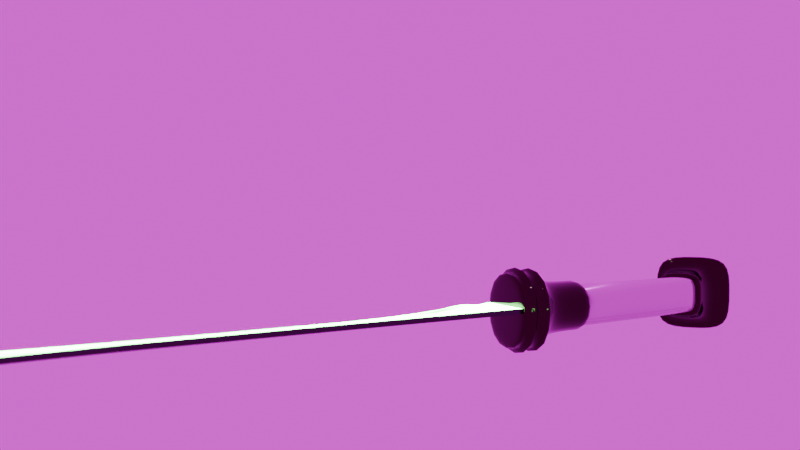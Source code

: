 # Source: Sword.blend  (saved by Blender 4.2.66; exported with 4.5.12 LTS)
import bpy
from mathutils import Matrix  # noqa: F401  (used for matrix-valued properties, if any)

bpy.ops.wm.read_factory_settings(use_empty=True)
scene = bpy.context.scene
scene.name = 'Scene'

# ---- collections
col_collection = bpy.data.collections.new('Collection'); scene.collection.children.link(col_collection)

# ---- images (referenced by path relative to the original .blend; pixels are not part of the script)
import os
ASSET_DIR = os.environ.get("B2B_ASSET_DIR", "")  # directory of the original .blend (textures are referenced by path, not embedded)
HERE = os.path.dirname(os.path.abspath(__file__))  # packed textures are extracted next to this script under _unpacked/

def load_image(name, relpath, width, height, colorspace="sRGB"):
    """Load a texture the original file referenced (path relative to the .blend, or extracted next to this script)."""
    p = next((c for c in (os.path.join(HERE, relpath), os.path.join(ASSET_DIR, relpath)) if relpath and os.path.exists(c)), "")
    if p:
        img = bpy.data.images.load(p, check_existing=True)
        img.name = name
    else:  # same state as the original file: an image datablock whose file is absent (Cycles renders it pink)
        img = bpy.data.images.new(name, width, height)
        img.source = "FILE"
        img.filepath = "//" + (relpath or name)
    img.colorspace_settings.name = colorspace
    return img
img_brown_leather_height_png = load_image('brown-leather_height.png', 'brown-leather_height.png', 1024, 1024, 'Non-Color')
img_brown_leather_albedo_png = load_image('brown-leather_albedo.png', 'brown-leather_albedo.png', 1024, 1024, 'sRGB')
img_brown_leather_metallic_png = load_image('brown-leather_metallic.png', 'brown-leather_metallic.png', 1024, 1024, 'Non-Color')
img_brown_leather_roughness_png = load_image('brown-leather_roughness.png', 'brown-leather_roughness.png', 1024, 1024, 'Non-Color')
img_brown_leather_normal_ogl_png = load_image('brown-leather_normal-ogl.png', 'brown-leather_normal-ogl.png', 1024, 1024, 'Non-Color')
img_brown_leather_ao_png = load_image('brown-leather_ao.png', 'brown-leather_ao.png', 1024, 1024, 'Non-Color')
img_mirrored_hall_4k_exr = load_image('mirrored_hall_4k.exr', 'mirrored_hall_4k.exr', 1024, 1024, 'Linear Rec.709')

# ---- materials (node trees are filled in below, after node groups)
mat_material = bpy.data.materials.new('Material')
mat_blade = bpy.data.materials.new('blade')
mat_blade.alpha_threshold = 0.0
mat_blade.use_transparent_shadow = False
mat_blade.roughness = 0.5
mat_blade.line_color = (0.0, 0.0, 0.0, 1.0)
mat_material_001 = bpy.data.materials.new('Material.001')

# ---- material node trees
mat_material.use_nodes = True; mat_material.node_tree.nodes.clear()
_N = mat_material.node_tree.nodes; _L = mat_material.node_tree.links
n0 = _N.new('ShaderNodeBsdfPrincipled'); n0.name = 'Principled BSDF'; n0.location = (-506, 406)
n0.inputs[0].default_value = (0.0355, 0.01841, 0.01881, 1.0)
n0.inputs[1].default_value = 1.0
n0.inputs[2].default_value = 0.0
n1 = _N.new('ShaderNodeOutputMaterial'); n1.name = 'Material Output'; n1.location = (737, 305)
n2 = _N.new('ShaderNodeMixShader'); n2.name = 'Mix Shader'; n2.location = (454, 417)
n3 = _N.new('ShaderNodeEmission'); n3.name = 'Emission'; n3.location = (154, 262)
n3.inputs[1].default_value = 160.7
n4 = _N.new('ShaderNodeValToRGB'); n4.name = 'Color Ramp'; n4.location = (-190, 250)
while len(n4.color_ramp.elements) > 1: n4.color_ramp.elements.remove(n4.color_ramp.elements[-1])
n4.color_ramp.elements[0].position = 0.2273; n4.color_ramp.elements[0].color = (0.0, 7.651e-05, 0.009849, 1.0)
_e = n4.color_ramp.elements.new(1.0); _e.color = (0.0, 0.3285, 1.0, 1.0)
n4.inputs[0].default_value = 0.6364
n5 = _N.new('ShaderNodeValToRGB'); n5.name = 'Color Ramp.001'; n5.location = (92, 610)
while len(n5.color_ramp.elements) > 1: n5.color_ramp.elements.remove(n5.color_ramp.elements[-1])
n5.color_ramp.elements[0].position = 0.5; n5.color_ramp.elements[0].color = (1.0, 0.1315, 0.1934, 1.0)
_e = n5.color_ramp.elements.new(1.0); _e.color = (0.03163, 0.02425, 0.006584, 1.0)
n6 = _N.new('ShaderNodeLayerWeight'); n6.name = 'Layer Weight.001'; n6.location = (-164, 543)
n6.inputs[0].default_value = 1.0
_L.new(n2.outputs[0], n1.inputs[0])
_L.new(n5.outputs[1], n2.inputs[0])
_L.new(n6.outputs[1], n5.inputs[0])
_L.new(n0.outputs[0], n2.inputs[2])
_L.new(n4.outputs[0], n3.inputs[0])
_L.new(n3.outputs[0], n2.inputs[1])
n1.is_active_output = True
mat_blade.use_nodes = True; mat_blade.node_tree.nodes.clear()
_N = mat_blade.node_tree.nodes; _L = mat_blade.node_tree.links
n0 = _N.new('ShaderNodeOutputMaterial'); n0.name = 'Material Output'; n0.location = (891, 431)
n1 = _N.new('ShaderNodeBsdfPrincipled'); n1.name = 'Principled BSDF'; n1.location = (-339, 354)
n1.inputs[0].default_value = (0.04648, 0.05697, 0.04899, 1.0)
n1.inputs[1].default_value = 1.0
n1.inputs[2].default_value = 0.2032
n1.inputs[3].default_value = 1.45
n2 = _N.new('ShaderNodeMixShader'); n2.name = 'Mix Shader'; n2.location = (560, 418)
n3 = _N.new('ShaderNodeEmission'); n3.name = 'Emission'; n3.location = (291, 214)
n3.inputs[1].default_value = 155.3
n4 = _N.new('ShaderNodeValToRGB'); n4.name = 'Color Ramp'; n4.location = (-16, 235)
while len(n4.color_ramp.elements) > 1: n4.color_ramp.elements.remove(n4.color_ramp.elements[-1])
n4.color_ramp.elements[0].position = 0.0; n4.color_ramp.elements[0].color = (0.256, 1.0, 0.3274, 1.0)
_e = n4.color_ramp.elements.new(1.0); _e.color = (0.0, 0.6788, 0.01078, 1.0)
n4.inputs[0].default_value = 0.5045
n5 = _N.new('ShaderNodeValToRGB'); n5.name = 'Color Ramp.001'; n5.location = (86, 696)
while len(n5.color_ramp.elements) > 1: n5.color_ramp.elements.remove(n5.color_ramp.elements[-1])
n5.color_ramp.elements[0].position = 0.6182; n5.color_ramp.elements[0].color = (0.0, 0.0, 0.0, 1.0)
_e = n5.color_ramp.elements.new(1.0); _e.color = (1.0, 1.0, 1.0, 1.0)
n6 = _N.new('ShaderNodeLayerWeight'); n6.name = 'Layer Weight'; n6.location = (-207, 600)
n6.inputs[0].default_value = 0.33
_L.new(n2.outputs[0], n0.inputs[0])
_L.new(n1.outputs[0], n2.inputs[1])
_L.new(n3.outputs[0], n2.inputs[2])
_L.new(n4.outputs[0], n3.inputs[0])
_L.new(n5.outputs[0], n2.inputs[0])
_L.new(n6.outputs[1], n5.inputs[0])
n0.is_active_output = True
mat_material_001.use_nodes = True; mat_material_001.node_tree.nodes.clear()
_N = mat_material_001.node_tree.nodes; _L = mat_material_001.node_tree.links
n0 = _N.new('ShaderNodeBsdfPrincipled'); n0.name = 'Principled BSDF'; n0.location = (10, 300)
n1 = _N.new('ShaderNodeOutputMaterial'); n1.name = 'Material Output'; n1.location = (300, 300)
n2 = _N.new('ShaderNodeTexImage'); n2.name = 'Image Texture'; n2.location = (88, -1160)
n2.label = 'Displacement'
n2.image = img_brown_leather_height_png
n3 = _N.new('ShaderNodeDisplacement'); n3.name = 'Displacement'; n3.location = (110, -400)
n3.inputs[2].default_value = 1.0
n4 = _N.new('ShaderNodeTexImage'); n4.name = 'Image Texture.001'; n4.location = (88, -320)
n4.label = 'Base Color'
n4.image = img_brown_leather_albedo_png
n5 = _N.new('ShaderNodeTexImage'); n5.name = 'Image Texture.002'; n5.location = (88, -600)
n5.label = 'Metallic'
n5.image = img_brown_leather_metallic_png
n6 = _N.new('ShaderNodeTexImage'); n6.name = 'Image Texture.003'; n6.location = (88, -880)
n6.label = 'Roughness'
n6.image = img_brown_leather_roughness_png
n7 = _N.new('ShaderNodeTexImage'); n7.name = 'Image Texture.004'; n7.location = (88, -1440)
n7.label = 'Normal'
n7.image = img_brown_leather_normal_ogl_png
n8 = _N.new('ShaderNodeNormalMap'); n8.name = 'Normal Map'; n8.location = (-240, -900)
n9 = _N.new('ShaderNodeTexImage'); n9.name = 'Image Texture.005'; n9.location = (88, -40)
n9.label = 'Ambient Occlusion'
n9.image = img_brown_leather_ao_png
n10 = _N.new('ShaderNodeMapping'); n10.name = 'Mapping'; n10.location = (230, -40)
n11 = _N.new('NodeReroute'); n11.name = 'Reroute'; n11.location = (38, -831)
n11.width = 16
n11.socket_idname = 'NodeSocketVector'
n12 = _N.new('ShaderNodeTexCoord'); n12.name = 'Texture Coordinate'; n12.location = (30, -40)
n13 = _N.new('NodeFrame'); n13.name = 'Frame'; n13.location = (-1270, 340)
n13.label = 'Mapping'
n13.width = 400
n14 = _N.new('NodeFrame'); n14.name = 'Frame.001'; n14.location = (-628, 540)
n14.label = 'Textures'
n14.width = 358
n2.parent = n14
n4.parent = n14
n5.parent = n14
n6.parent = n14
n7.parent = n14
n9.parent = n14
n10.parent = n13
n11.parent = n14
n12.parent = n13
_L.new(n0.outputs[0], n1.inputs[0])
_L.new(n2.outputs[0], n3.inputs[0])
_L.new(n3.outputs[0], n1.inputs[2])
_L.new(n4.outputs[0], n0.inputs[0])
_L.new(n5.outputs[0], n0.inputs[1])
_L.new(n6.outputs[0], n0.inputs[2])
_L.new(n7.outputs[0], n8.inputs[1])
_L.new(n8.outputs[0], n0.inputs[5])
_L.new(n11.outputs[0], n9.inputs[0])
_L.new(n11.outputs[0], n4.inputs[0])
_L.new(n11.outputs[0], n5.inputs[0])
_L.new(n11.outputs[0], n6.inputs[0])
_L.new(n11.outputs[0], n2.inputs[0])
_L.new(n11.outputs[0], n7.inputs[0])
_L.new(n10.outputs[0], n11.inputs[0])
_L.new(n12.outputs[2], n10.inputs[0])
n1.is_active_output = True

# ---- world
world_world = bpy.data.worlds.new('World'); scene.world = world_world
world_world.use_nodes = True; world_world.node_tree.nodes.clear()
_N = world_world.node_tree.nodes; _L = world_world.node_tree.links
n0 = _N.new('ShaderNodeOutputWorld'); n0.name = 'World Output'; n0.location = (300, 300)
n1 = _N.new('ShaderNodeBackground'); n1.name = 'Background'; n1.location = (-252, 213)
n2 = _N.new('ShaderNodeTexEnvironment'); n2.name = 'Environment Texture'; n2.location = (-540, 254)
n2.image = img_mirrored_hall_4k_exr
n3 = _N.new('ShaderNodeMapping'); n3.name = 'Mapping'; n3.location = (-915, 223)
n4 = _N.new('ShaderNodeTexCoord'); n4.name = 'Texture Coordinate'; n4.location = (-1095, 223)
_L.new(n1.outputs[0], n0.inputs[0])
_L.new(n2.outputs[0], n1.inputs[0])
_L.new(n3.outputs[0], n2.inputs[0])
_L.new(n4.outputs[0], n3.inputs[0])
n0.is_active_output = True
world_world.color = (0.05088, 0.05088, 0.05088)
world_world.sun_shadow_jitter_overblur = 0.0

# ---- cameras
cam_camera_001 = bpy.data.cameras.new('Camera.001')
cam_camera_001.dof.use_dof = True
cam_camera_001.dof.focus_distance = 4.804
cam_camera_001.dof.aperture_fstop = 1.8
cam_camera_001.dof.aperture_blades = 3

# ---- lights
light_light = bpy.data.lights.new('Light', 'POINT')
light_light.energy = 1000.0
light_light.shadow_soft_size = 0.1

# ---- meshes
me_cube_001 = bpy.data.meshes.new('Cube.001')
me_cube_001.from_pydata([(-1.863, -0.9346, -0.9998), (-1.863, -0.9346, 1.0), (-1.863, 1.065, -0.9998), (-1.863, 1.065, 1.0), (-0.2462, -0.9218, -0.9998), (-0.2462, -0.9218, 1.0), (0.07271, 1.053, -0.9998), (0.07271, 1.053, 1.0), (1.9, 1.387, 1.448), (1.895, 1.388, -1.449), (1.153, -1.412, -1.449), (1.159, -1.413, 1.448), (1.085, -1.395, -1.449), (1.09, -1.395, 1.448), (1.825, 1.406, -1.449), (1.831, 1.405, 1.448), (0.7307, 1.478, 1.331), (0.9113, 1.664, 1.502), (0.8324, 1.564, 1.406), (1.061, 1.711, 1.557), (1.189, 1.572, 1.449), (1.105, 1.625, 1.48), (0.9747, 1.774, 1.614), (1.053, 1.773, 1.618), (1.184, 1.573, -1.448), (1.056, 1.712, -1.555), (1.1, 1.626, -1.479), (0.9061, 1.665, -1.5), (0.7263, 1.479, -1.33), (0.8276, 1.565, -1.404), (1.047, 1.774, -1.616), (0.9691, 1.775, -1.613), (0.4549, -1.231, -1.447), (0.273, -1.301, -1.555), (0.3551, -1.239, -1.479), (0.1584, -1.237, -1.486), (0.07639, -1.091, -1.302), (0.1326, -1.151, -1.386), (0.2367, -1.354, -1.611), (0.163, -1.349, -1.607), (0.08066, -1.092, 1.305), (0.1635, -1.238, 1.489), (0.1373, -1.152, 1.389), (0.2784, -1.302, 1.557), (0.46, -1.232, 1.449), (0.3602, -1.24, 1.481), (0.1685, -1.35, 1.609), (0.2422, -1.355, 1.614), (-1.807, 1.065, -0.9998), (-1.807, 1.065, 1.0), (-1.817, -0.9342, -0.9998), (-1.817, -0.9342, 1.0), (1.621, 1.46, 1.448), (1.402, 1.516, 1.448), (1.59, 1.786, 1.756), (0.8859, -1.342, 1.448), (0.6677, -1.286, 1.449), (0.6992, -1.612, 1.757), (1.397, 1.517, -1.448), (1.615, 1.46, -1.449), (1.584, 1.787, -1.757), (0.6626, -1.285, -1.448), (0.8808, -1.342, -1.448), (0.693, -1.611, -1.756), (41.05, 3.42, 0.007972), (40.28, 2.885, 0.007972), (38.8, 2.239, 0.007972), (36.49, 1.407, 0.007972), (34.53, 0.8445, 0.007972), (30.52, 0.002372, 0.007972), (27.01, -0.4365, 0.007972), (23.82, -0.6706, 0.007972), (20.92, -0.5828, 0.007972), (17.76, -0.3487, 0.007972), (14.66, -0.2317, 0.007972), (11.59, -0.1732, 0.007972), (8.546, -0.2024, 0.007972), (6.03, -0.4073, 0.007972), (3.949, -0.8659, 0.007972), (0.8091, -1.019, 0.1895), (1.425, 1.153, 0.007972), (9.852, 1.188, 0.007972), (12.49, 1.224, 0.007972), (15.12, 1.259, 0.007972), (17.68, 1.364, 0.007972), (20.46, 1.61, 0.007972), (23.09, 1.821, 0.007972), (25.39, 2.062, 0.007972), (30.59, 2.104, 0.007972), (33.86, 2.349, 0.007972), (36.96, 2.769, 0.007972), (39.29, 3.224, 0.007972), (40.86, 3.644, 0.007972), (2.35, 1.153, 0.007972), (3.286, 1.153, 0.007972), (3.949, -0.8659, 0.007972), (0.8091, -1.019, 0.1895), (3.949, -0.8659, 0.007972), (0.8091, -1.019, 0.007972), (40.92, 3.577, 0.07101), (41.0, 3.487, 0.04711), (38.04, 2.562, 0.1723), (35.61, 2.064, 0.1883), (35.75, 2.002, 0.1775), (26.21, 0.7555, 0.1395), (24.05, 0.6278, 0.1818), (21.2, 0.628, 0.1813), (18.13, 0.7698, 0.1886), (18.15, 0.6691, 0.1799), (15.48, 0.811, 0.1885), (8.914, 0.6093, 0.1778), (1.298, 0.6903, 0.1895), (35.32, 2.521, 0.007972), (3.649, 0.6506, 0.1895), (2.463, 0.6706, 0.1895), (25.48, 1.974, 0.2002), (25.45, 2.016, 0.2222), (30.9, 1.502, 0.1916), (30.94, 1.654, 0.1895), (30.92, 1.577, 0.2007), (28.23, 1.668, 0.1895), (28.41, 1.521, 0.1895), (28.36, 1.594, 0.2011), (40.96, 3.534, 0.07053), (39.72, 3.144, 0.1302), (39.85, 3.082, 0.1231), (39.79, 3.113, 0.1302), (37.86, 2.612, 0.1878), (38.04, 2.562, 0.1722), (37.95, 2.588, 0.1842), (35.6, 2.066, 0.1885), (35.75, 2.003, 0.1777), (35.67, 2.033, 0.1863), (33.96, 1.713, 0.1873), (34.0, 1.625, 0.1803), (33.98, 1.672, 0.187), (26.15, 0.8494, 0.1464), (26.18, 0.8019, 0.1464), (24.02, 0.7272, 0.1887), (24.04, 0.6782, 0.1888), (21.17, 0.7283, 0.1887), (21.19, 0.6788, 0.1885), (18.14, 0.7199, 0.1879), (15.48, 0.712, 0.1795), (15.49, 0.7612, 0.1876), (12.18, 0.7926, 0.1884), (12.11, 0.6922, 0.1787), (12.14, 0.7416, 0.1872), (9.03, 0.7139, 0.1884), (8.966, 0.6616, 0.1869), (4.918, 0.2917, 0.1287), (1.27, 0.591, 0.1895), (1.292, 0.6718, 0.1895), (1.281, 0.6314, 0.1924), (3.664, 0.6278, 0.1895), (3.715, 0.5488, 0.1895), (3.687, 0.5926, 0.1924), (2.476, 0.5696, 0.1895), (2.467, 0.6502, 0.1895), (2.472, 0.6137, 0.1924), (30.88, 1.3, 0.1838), (30.83, 1.195, 0.1812), (30.85, 1.247, 0.1853), (33.36, 0.5747, 0.007972), (32.29, 0.3601, 0.007972), (32.13, 1.368, 0.1809), (32.99, 1.482, 0.187), (32.17, 1.473, 0.185), (33.02, 1.583, 0.1924), (32.15, 1.42, 0.1859), (33.0, 1.533, 0.1928), (1.42, 1.134, 0.1895), (1.425, 1.155, 0.1688), (1.422, 1.145, 0.1868), (1.424, 1.152, 0.1792), (9.816, 1.169, 0.1895), (9.859, 1.189, 0.1688), (9.834, 1.18, 0.1867), (12.47, 1.205, 0.1895), (12.49, 1.225, 0.1688), (12.48, 1.215, 0.1867), (12.48, 1.223, 0.1791), (15.13, 1.24, 0.1895), (15.12, 1.26, 0.1688), (15.13, 1.25, 0.1867), (15.12, 1.258, 0.1791), (17.7, 1.346, 0.1895), (17.68, 1.366, 0.1688), (17.69, 1.356, 0.1867), (17.68, 1.363, 0.1791), (20.47, 1.592, 0.1895), (20.46, 1.611, 0.1688), (20.46, 1.602, 0.1868), (20.46, 1.609, 0.1791), (23.11, 1.802, 0.1895), (23.09, 1.822, 0.1688), (23.1, 1.812, 0.1868), (23.09, 1.82, 0.1791), (33.85, 2.309, 0.1368), (33.85, 2.33, 0.1162), (30.6, 2.087, 0.1369), (30.59, 2.103, 0.1265), (30.59, 2.096, 0.1341), (37.74, 2.906, 0.1327), (37.68, 2.917, 0.1121), (37.71, 2.911, 0.13), (37.69, 2.915, 0.1225), (39.59, 3.282, 0.1222), (39.55, 3.296, 0.1018), (39.58, 3.29, 0.1196), (39.56, 3.294, 0.1121), (40.87, 3.625, 0.05797), (40.86, 3.645, 0.03064), (40.86, 3.635, 0.05556), (41.55, 3.854, 0.007972), (2.355, 1.134, 0.1895), (2.35, 1.155, 0.1688), (2.352, 1.145, 0.1868), (2.351, 1.152, 0.1792), (3.286, 1.155, 0.1688), (3.301, 1.134, 0.1895), (3.288, 1.152, 0.1792), (3.294, 1.145, 0.1868), (25.44, 2.045, 0.2206), (25.42, 2.058, 0.2183), (25.42, 2.062, 0.2079), (35.43, 2.543, 0.1157), (35.45, 2.527, 0.1364), (35.43, 2.541, 0.1261), (35.44, 2.535, 0.1337), (41.42, 3.698, 0.007972), (41.4, 3.72, 0.02589), (41.32, 3.776, 0.02392), (41.38, 3.736, 0.03287), (41.33, 3.769, 0.02554), (41.34, 3.758, 0.02789), (41.56, 3.839, 0.007972), (41.57, 3.823, 0.007972), (38.6, 2.325, 0.08525), (36.32, 1.545, 0.08093), (26.89, -0.2514, 0.06206), (23.86, -0.4523, 0.07086), (20.97, -0.367, 0.07252), (17.84, -0.142, 0.07654), (8.637, -0.002302, 0.08349), (14.81, -0.06413, 0.07208), (11.7, 0.01577, 0.07889), (32.26, 0.5779, 0.07899), (33.27, 0.7788, 0.08188), (34.41, 1.026, 0.0817), (30.58, 0.2167, 0.07276), (40.09, 2.972, 0.07759), (4.183, -0.6258, 0.1402), (2.689, 1.153, 0.007972), (2.802, 0.6649, 0.1895), (2.815, 0.5623, 0.1895), (6.224, -0.1335, 0.1131), (2.811, 0.6078, 0.1924), (2.806, 0.6439, 0.1895), (2.694, 1.134, 0.1895), (2.69, 1.152, 0.1792), (2.692, 1.142, 0.185), (2.69, 1.152, 0.1686), (1.247, -1.095, 0.1895), (1.385, -1.117, 0.1895), (1.316, -1.106, 0.2051), (2.477, -0.3083, 0.1895), (2.484, -0.182, 0.1895), (2.482, -0.2395, 0.2051), (3.857, 0.1722, 0.1895), (3.869, 0.2867, 0.1895), (3.873, 0.2405, 0.2051), (4.455, 1.153, 0.007972), (5.011, 1.153, 0.007972), (4.721, 1.153, 0.007972), (1.246, -1.095, 0.1895), (1.384, -1.117, 0.1895), (1.315, -1.106, 0.1895), (1.384, -1.117, 0.007972), (1.245, -1.095, 0.007972), (1.315, -1.106, 0.007972), (4.943, 0.6298, 0.1883), (4.79, 0.632, 0.1884), (4.866, 0.6309, 0.1883), (4.994, 0.4777, 0.1865), (4.816, 0.5304, 0.1895), (4.904, 0.5144, 0.2042), (4.952, 0.6021, 0.189), (4.797, 0.6051, 0.189), (4.874, 0.6036, 0.189), (4.964, 0.565, 0.1918), (4.807, 0.568, 0.1921), (4.885, 0.5665, 0.192), (4.501, 1.134, 0.1895), (4.998, 1.134, 0.1895), (4.745, 1.134, 0.1895), (5.029, 1.155, 0.1688), (4.473, 1.155, 0.1688), (4.738, 1.155, 0.1688), (5.024, 1.144, 0.1868), (4.477, 1.144, 0.1868), (4.74, 1.144, 0.1868), (5.026, 1.152, 0.1791), (4.479, 1.152, 0.1791), (4.742, 1.152, 0.1791), (2.806, -0.07539, 0.1895), (2.795, -0.1972, 0.1919), (2.803, -0.1296, 0.2058), (4.691, -0.1056, 0.1807), (4.842, 0.1056, 0.1889), (4.782, 0.003687, 0.1868), (3.665, -0.4957, 0.2242), (3.798, -0.5803, 0.1892), (3.724, -0.5527, 0.2266), (6.772, 1.153, 0.007972), (7.414, 1.156, 0.007972), (7.113, 1.154, 0.007972), (2.503, -1.227, 0.1434), (2.281, -1.246, 0.174), (2.37, -1.257, 0.1679), (2.767, -1.166, 0.007972), (2.087, -1.223, 0.007972), (2.373, -1.258, 0.007972), (5.905, 1.153, 0.007972), (7.295, 0.6118, 0.1884), (7.121, 0.6087, 0.1884), (7.208, 0.6091, 0.1884), (2.721, -0.5974, 0.1553), (7.179, 0.5605, 0.1855), (3.727, -0.187, 0.1552), (5.91, 1.134, 0.1895), (7.269, 0.5469, 0.1844), (7.271, 0.5153, 0.185), (1.707, -1.166, 0.1267), (7.054, 0.5135, 0.1841), (7.109, 0.4994, 0.185), (7.401, 1.135, 0.1895), (7.1, 1.135, 0.1895), (7.414, 1.157, 0.1688), (6.771, 1.155, 0.1688), (7.113, 1.156, 0.1688), (7.407, 1.146, 0.1867), (6.768, 1.145, 0.1867), (7.107, 1.145, 0.1867), (7.4, 1.153, 0.1791), (6.774, 1.152, 0.1791), (7.112, 1.153, 0.1791), (2.349, -1.212, 0.1885), (2.566, -1.199, 0.1613), (2.441, -1.224, 0.1841), (5.783, 0.5863, 0.1877), (7.085, 0.5703, 0.1863), (2.372, -0.7134, 0.1464), (5.796, 0.6193, 0.1884), (5.762, 0.4949, 0.1853), (5.915, 1.152, 0.1791), (1.825, -1.184, 0.007972), (6.771, 1.148, 0.1832), (1.307, -1.051, 0.1895), (1.375, -1.062, 0.2051), (1.445, -1.073, 0.1895), (1.77, -1.123, 0.1286), (0.823, -0.9699, 0.1895), (-8.226, -1.036, 0.8065), (-8.098, -1.055, -0.8708), (-8.582, 0.6172, 0.8703), (-8.582, 0.6172, -0.8708), (-8.784, -1.324, 0.915), (-8.784, -1.324, -0.9156), (-9.421, 0.3923, 0.915), (-9.421, 0.3923, -0.9156), (-10.97, 0.1519, -1.225), (-10.96, 0.1536, 1.227), (-9.81, -2.011, 1.226), (-9.815, -2.013, -1.226), (-9.757, -1.983, 1.226), (-9.761, -1.985, -1.226), (-10.91, 0.182, 1.226), (-10.91, 0.1803, -1.225), (-10.02, 0.5709, -1.219), (-10.22, 0.6948, -1.375), (-10.13, 0.6242, -1.287), (-10.36, 0.703, -1.425), (-10.45, 0.5508, -1.326), (-10.38, 0.6166, -1.355), (-10.3, 0.7784, -1.478), (-10.37, 0.76, -1.481), (-10.44, 0.5526, 1.325), (-10.36, 0.705, 1.424), (-10.38, 0.6185, 1.354), (-10.22, 0.6965, 1.373), (-10.02, 0.572, 1.217), (-10.12, 0.6257, 1.285), (-10.37, 0.762, 1.479), (-10.3, 0.7804, 1.476), (-9.165, -1.771, 1.325), (-8.988, -1.793, 1.423), (-9.075, -1.756, 1.353), (-8.901, -1.709, 1.361), (-8.861, -1.562, 1.192), (-8.897, -1.628, 1.269), (-8.944, -1.831, 1.475), (-8.88, -1.81, 1.47), (-8.864, -1.564, -1.194), (-8.905, -1.711, -1.363), (-8.901, -1.629, -1.271), (-8.993, -1.795, -1.425), (-9.17, -1.773, -1.327), (-9.079, -1.758, -1.356), (-8.884, -1.812, -1.473), (-8.949, -1.833, -1.477), (-8.628, 0.6034, 0.8703), (-8.628, 0.6034, -0.8708), (-8.137, -1.066, 0.8703), (-8.137, -1.066, -0.8708), (-10.8, 0.3541, -1.325), (-10.62, 0.4534, -1.326), (-10.76, 0.531, -1.47), (-9.523, -1.967, -1.326), (-9.342, -1.867, -1.326), (-9.327, -2.054, -1.47), (-10.62, 0.4553, 1.326), (-10.8, 0.356, 1.326), (-10.75, 0.5331, 1.484), (-9.337, -1.866, 1.325), (-9.518, -1.965, 1.325), (-9.322, -2.052, 1.483), (-8.226, -1.036, 0.006822), (-8.582, 0.6172, -0.0002697), (-9.421, 0.3923, -0.0002679), (-8.784, -1.324, -0.0002682), (-10.96, 0.1528, 0.0006827), (-9.812, -2.012, 0.0002651), (-10.91, 0.1811, 0.0005756), (-9.759, -1.984, 0.0001593), (-10.44, 0.5517, -0.0004817), (-10.38, 0.6175, -0.0006197), (-10.36, 0.704, -0.0006877), (-10.3, 0.7794, -0.0007744), (-10.37, 0.761, -0.0007338), (-10.02, 0.5714, -0.0008525), (-10.13, 0.6249, -0.0008485), (-10.22, 0.6957, -0.0008373), (-8.863, -1.563, -0.00132), (-8.899, -1.628, -0.001313), (-8.903, -1.71, -0.00132), (-8.946, -1.832, -0.001222), (-8.882, -1.811, -0.001271), (-9.167, -1.772, -0.0009138), (-9.077, -1.757, -0.001064), (-8.99, -1.794, -0.001161), (-8.137, -1.066, -0.0002697), (-8.628, 0.6034, -0.0002697), (-9.52, -1.966, -0.0002028), (-9.325, -2.053, 0.006673), (-9.34, -1.867, -0.0005671), (-10.8, 0.355, 0.0002382), (-10.75, 0.5321, 0.007165), (-10.62, 0.4544, -0.0001253), (-8.34, -0.2191, 0.8703), (-8.34, -0.2191, -0.8708), (-9.103, -0.4658, 0.915), (-9.103, -0.4658, -0.9156), (-10.39, -0.9286, 1.226), (-10.39, -0.9303, -1.225), (-10.34, -0.9022, -1.226), (-10.33, -0.9005, 1.226), (-9.438, -0.495, 1.204), (-9.511, -0.5009, 1.277), (-9.559, -0.5064, 1.367), (-9.655, -0.5344, 1.477), (-9.589, -0.5147, 1.473), (-9.804, -0.6092, 1.325), (-9.727, -0.5688, 1.354), (-9.674, -0.5439, 1.423), (-9.442, -0.4965, -1.206), (-9.515, -0.5026, -1.279), (-9.563, -0.5083, -1.369), (-9.66, -0.5365, -1.479), (-9.593, -0.5168, -1.475), (-9.808, -0.611, -1.326), (-9.731, -0.5708, -1.355), (-9.679, -0.5459, -1.425), (-8.382, -0.2314, -0.8708), (-8.382, -0.2314, 0.8703), (-10.16, -0.8045, 1.326), (-10.04, -0.7596, 1.484), (-9.978, -0.7051, 1.325), (-10.16, -0.8064, -1.326), (-10.04, -0.7617, -1.47), (-9.983, -0.707, -1.326), (-10.39, -0.9312, 0.0004782), (-8.34, -0.2191, -0.0002697), (-6.641, -0.06765, 0.7154), (-6.532, -0.775, 0.7154), (-6.532, -0.775, -0.0002483), (-6.532, -0.775, -0.7159), (-6.641, -0.06765, -0.7159), (-6.75, 0.6397, -0.7159), (-6.75, 0.6397, -0.0002483), (-6.75, 0.6397, 0.7154), (-2.973, 0.05047, 0.7419), (-4.762, 0.03112, 0.7257), (-4.724, -0.6938, 0.7257), (-4.724, -0.6938, -0.0002501), (-4.724, -0.6938, -0.7262), (-4.762, 0.03112, -0.7262), (-4.801, 0.756, -0.7262), (-4.801, 0.756, -0.0002501), (-4.801, 0.756, 0.7257), (-1.272, 0.08711, 0.6154), (-2.981, -0.6916, 0.7419), (-2.981, -0.6916, -0.0002521), (-2.981, -0.6916, -0.7424), (-2.973, 0.05047, -0.7424), (-2.965, 0.7925, -0.7424), (-2.965, 0.7925, -0.0002521), (-2.965, 0.7925, 0.7419), (-8.773, -0.2818, 0.6698), (-1.279, -0.5285, 0.6154), (-1.279, -0.5285, -0.0002534), (-1.279, -0.5285, -0.6159), (-1.272, 0.08711, -0.6159), (-1.266, 0.7027, -0.6159), (-1.266, 0.7027, -0.0002534), (-1.266, 0.7027, 0.6154), (-1.272, 0.08711, -0.0002534), (-8.609, -0.9279, 0.003274), (-8.609, -0.9279, -0.6632), (-8.773, -0.2818, -0.6632), (-8.937, 0.3643, -0.6632), (-8.937, 0.3643, 0.6698), (-8.778, -0.2825, 0.003282), (-8.609, -0.9279, 0.6698), (-8.937, 0.3643, 0.003274), (-8.27, -0.9179, 0.002755), (-8.27, -0.9179, -0.6999), (-8.443, -0.2368, -0.6999), (-8.616, 0.4444, -0.6999), (-8.443, -0.2368, 0.7054), (-8.616, 0.4444, 0.7054), (-8.616, 0.4444, 0.002755), (-8.27, -0.9179, 0.7054), (-1.455, 0.8445, -0.7562), (-1.455, 0.8445, -0.0002532), (-1.455, 0.8445, 0.7557), (-1.463, 0.08863, 0.7557), (-1.471, -0.6672, -0.7562), (-1.471, -0.6672, -0.0002532), (-1.463, 0.08863, -0.7562), (-1.471, -0.6672, 0.7557)], [], [(0, 1, 3, 2), (48, 49, 7, 6), (35, 27, 31, 39), (50, 51, 1, 0), (48, 6, 4, 50), (49, 3, 1, 51), (13, 12, 10, 11), (52, 55, 13, 15), (41, 35, 39, 46), (9, 8, 11, 10), (12, 14, 9, 10), (15, 13, 11, 8), (14, 15, 8, 9), (23, 47, 43, 19), (22, 31, 27, 17), (47, 38, 33, 43), (55, 62, 12, 13), (6, 7, 16, 28), (4, 6, 28, 36), (22, 23, 30, 31), (7, 5, 40, 16), (19, 25, 30, 23), (5, 4, 36, 40), (44, 32, 61, 56), (38, 30, 25, 33), (20, 24, 26, 21), (21, 26, 25, 19), (38, 39, 31, 30), (28, 16, 18, 29), (29, 18, 17, 27), (36, 28, 29, 37), (37, 29, 27, 35), (22, 46, 47, 23), (24, 32, 34, 26), (26, 34, 33, 25), (16, 40, 42, 18), (18, 42, 41, 17), (47, 46, 39, 38), (44, 20, 21, 45), (45, 21, 19, 43), (40, 36, 37, 42), (42, 37, 35, 41), (32, 44, 45, 34), (34, 45, 43, 33), (17, 41, 46, 22), (7, 49, 51, 5), (2, 48, 50, 0), (4, 5, 51, 50), (2, 3, 49, 48), (32, 24, 58, 61), (62, 59, 14, 12), (59, 52, 15, 14), (20, 44, 56, 53), (62, 55, 57, 63), (63, 57, 56, 61), (59, 62, 63, 60), (60, 63, 61, 58), (55, 52, 54, 57), (57, 54, 53, 56), (52, 59, 60, 54), (54, 60, 58, 53), (24, 20, 53, 58), (155, 255, 305, 270), (244, 246, 146, 110), (246, 245, 143, 146), (245, 243, 108, 143), (243, 242, 106, 108), (242, 241, 105, 106), (240, 250, 161, 104), (248, 249, 134, 166), (249, 239, 103, 134), (239, 238, 101, 103), (238, 251, 125, 101), (251, 100, 125), (260, 221, 219, 262), (234, 235, 214, 232), (208, 212, 92, 91), (241, 240, 104, 105), (195, 225, 87, 86), (191, 195, 86, 85), (187, 191, 85, 84), (183, 187, 84, 83), (179, 183, 83, 82), (176, 179, 82, 81), (329, 269, 306, 327), (252, 256, 332, 308), (150, 354, 284), (275, 96, 98, 279), (338, 176, 81, 315), (263, 79, 96, 275), (285, 155, 270), (116, 122, 120, 223), (155, 285, 291, 156), (95, 317, 320, 97), (226, 112, 89, 199), (178, 145, 109, 182), (87, 225, 201, 88), (171, 111, 114, 215), (182, 109, 107, 186), (259, 254, 113, 220), (186, 107, 140, 190), (112, 226, 204, 90), (190, 140, 138, 194), (336, 324, 148, 175), (207, 124, 99, 211), (355, 339, 314, 323), (175, 148, 145, 178), (78, 317, 95), (267, 305, 255, 157), (299, 330, 355, 302), (282, 113, 154, 288), (333, 264, 276), (317, 78, 252, 348), (203, 127, 124, 207), (198, 133, 102, 227), (125, 128, 101), (127, 102, 130), (128, 131, 103, 101), (133, 130, 102), (200, 118, 133, 198), (220, 113, 282, 293), (114, 111, 152, 158), (330, 353, 325, 342), (254, 114, 158, 258), (219, 297, 272, 94), (201, 199, 89, 88), (118, 120, 122, 119), (119, 122, 121, 117), (115, 121, 122, 116), (119, 168, 133, 118), (115, 116, 223, 194, 138, 136), (131, 134, 103), (204, 208, 91, 90), (160, 117, 121, 115, 136), (350, 351, 325, 353), (333, 276, 278, 356), (151, 157, 159, 153), (153, 159, 158, 152), (125, 100, 123, 126), (126, 123, 99, 124), (128, 125, 126, 129), (129, 126, 124, 127), (131, 128, 129, 132), (132, 129, 127, 130), (134, 131, 132, 135), (135, 132, 130, 133), (105, 104, 137, 139), (139, 137, 136, 138), (106, 105, 139, 141), (141, 139, 138, 140), (108, 106, 141, 142), (142, 141, 140, 107), (143, 108, 142, 144), (144, 142, 107, 109), (146, 143, 144, 147), (147, 144, 109, 145), (110, 146, 147, 149), (149, 147, 145, 148), (220, 293, 300, 222), (255, 155, 156, 257), (257, 156, 154, 258), (167, 160, 162, 169), (169, 162, 161, 165), (104, 161, 162, 137), (137, 162, 160, 136), (336, 175, 177, 341), (135, 170, 166, 134), (170, 169, 165, 166), (133, 168, 170, 135), (168, 167, 169, 170), (117, 167, 168, 119), (167, 117, 160), (250, 247, 165, 161), (247, 248, 166, 165), (227, 102, 127, 203), (223, 120, 118, 200), (344, 176, 338), (222, 300, 303, 221), (341, 177, 176, 344), (221, 303, 297, 219), (330, 342, 357, 345, 355), (355, 345, 339), (175, 178, 180, 177), (177, 180, 181, 176), (176, 181, 179), (178, 182, 184, 180), (180, 184, 185, 181), (181, 185, 183, 179), (182, 186, 188, 184), (184, 188, 189, 185), (185, 189, 187, 183), (186, 190, 192, 188), (188, 192, 193, 189), (189, 193, 191, 187), (190, 194, 196, 192), (192, 196, 197, 193), (193, 197, 195, 191), (200, 198, 202), (202, 198, 199, 201), (227, 203, 205, 229), (229, 205, 206, 228), (228, 206, 204, 226), (203, 207, 209, 205), (205, 209, 210, 206), (206, 210, 208, 204), (207, 211, 213, 209), (211, 234, 232, 213), (213, 232, 212), (171, 215, 217, 173), (173, 217, 218, 174), (174, 218, 216, 172), (262, 219, 94, 253), (261, 259, 220, 222), (217, 261, 260, 218), (198, 227, 229), (198, 229, 228, 199), (199, 228, 226), (194, 223, 224, 196), (196, 224, 225, 197), (197, 225, 195), (223, 200, 202, 224), (224, 202, 201, 225), (172, 216, 93, 80), (64, 230, 231, 100), (99, 123, 233, 235), (212, 208, 210, 209, 213), (100, 231, 233, 123), (235, 234, 211, 99), (214, 92, 212, 232), (235, 233, 236, 214), (237, 236, 233, 231), (164, 163, 248, 247), (69, 164, 247, 250), (71, 70, 240, 241), (65, 64, 100, 251), (66, 65, 251, 238), (67, 66, 238, 239), (68, 67, 239, 249), (163, 68, 249, 248), (70, 69, 250, 240), (72, 71, 241, 242), (73, 72, 242, 243), (74, 73, 243, 245), (75, 74, 245, 246), (76, 75, 246, 244), (230, 237, 231), (222, 221, 260, 261), (262, 253, 93, 216), (159, 257, 258, 158), (157, 255, 257, 159), (113, 254, 258, 154), (215, 114, 254, 259), (348, 252, 308, 312), (78, 77, 256, 252), (327, 306, 266, 352), (260, 262, 216, 218), (77, 76, 244, 256), (215, 259, 261, 217), (156, 291, 288, 154), (351, 350, 354, 334), (264, 360, 359, 265), (265, 359, 358, 263), (306, 269, 271, 307), (307, 271, 270, 305), (263, 275, 277, 265), (265, 277, 276, 264), (275, 279, 280, 277), (277, 280, 278, 276), (269, 284, 286, 271), (271, 286, 285, 270), (284, 290, 292, 286), (286, 292, 291, 285), (290, 287, 289, 292), (292, 289, 288, 291), (282, 288, 289, 283), (283, 289, 287, 281), (294, 299, 301, 295), (295, 301, 300, 293), (299, 302, 304, 301), (301, 304, 303, 300), (302, 296, 298, 304), (304, 298, 297, 303), (296, 273, 274, 298), (298, 274, 272, 297), (293, 282, 283, 295), (295, 283, 281, 294), (266, 306, 307, 268), (268, 307, 305, 267), (79, 263, 358, 362), (335, 332, 331, 328), (309, 311, 313, 310), (310, 313, 312, 308), (348, 312, 313, 349), (349, 313, 311, 347), (320, 317, 319, 322), (322, 319, 318, 321), (332, 256, 244, 110), (308, 332, 335, 310), (310, 335, 334, 309), (328, 331, 324, 326), (309, 150, 329, 311), (311, 329, 327, 352, 361, 347), (335, 328, 351, 334), (336, 341, 343, 337), (341, 344, 346, 343), (357, 342, 337, 343), (344, 338, 340, 346), (346, 340, 339, 345), (324, 336, 337, 326), (326, 337, 342, 325), (338, 315, 316, 340), (340, 316, 314, 339), (351, 328, 326, 325), (294, 330, 299), (347, 361, 333, 318), (302, 355, 296), (317, 348, 349, 319), (319, 349, 347, 318), (150, 284, 269, 329), (331, 332, 110, 149), (324, 331, 149, 148), (287, 350, 353, 281), (294, 281, 353, 330), (296, 355, 323, 273), (309, 334, 354, 150), (354, 350, 287, 290, 284), (318, 333, 356, 321), (264, 333, 361, 360), (343, 346, 345, 357), (360, 361, 352, 266), (359, 360, 266, 268), (362, 358, 267, 157, 151), (358, 359, 268, 267), (492, 460, 366, 428), (452, 412, 370, 429), (469, 390, 394, 471), (451, 414, 364, 427), (484, 461, 367, 413), (483, 460, 364, 414), (434, 375, 373, 432), (488, 418, 376, 465), (445, 398, 402, 447), (491, 464, 374, 432), (466, 377, 372, 463), (465, 376, 374, 464), (433, 378, 371, 431), (478, 410, 406, 482), (438, 394, 390, 442), (446, 401, 396, 450), (453, 425, 375, 434), (429, 370, 379, 440), (461, 369, 391, 467), (438, 439, 393, 394), (462, 368, 403, 475), (437, 388, 393, 439), (430, 367, 399, 443), (448, 395, 424, 455), (470, 393, 388, 474), (435, 387, 389, 436), (436, 389, 388, 437), (470, 471, 394, 393), (440, 379, 381, 441), (441, 381, 380, 442), (467, 391, 392, 468), (468, 392, 390, 469), (479, 409, 410, 478), (472, 395, 397, 473), (473, 397, 396, 474), (475, 403, 405, 476), (476, 405, 404, 477), (446, 447, 402, 401), (480, 383, 384, 481), (481, 384, 382, 482), (443, 399, 400, 444), (444, 400, 398, 445), (448, 407, 408, 449), (449, 408, 406, 450), (477, 404, 409, 479), (462, 483, 414, 368), (459, 484, 413, 363), (430, 368, 414, 451), (428, 366, 412, 452), (472, 387, 421, 487), (485, 422, 377, 466), (456, 415, 378, 433), (480, 407, 419, 490), (453, 418, 420, 454), (454, 420, 419, 455), (485, 425, 426, 486), (486, 426, 424, 487), (488, 415, 417, 489), (489, 417, 416, 490), (456, 422, 423, 457), (457, 423, 421, 458), (435, 383, 416, 458), (387, 435, 458, 421), (417, 457, 458, 416), (415, 456, 457, 417), (426, 454, 455, 424), (425, 453, 454, 426), (422, 456, 433, 377), (365, 428, 452, 411), (367, 430, 451, 413), (397, 449, 450, 396), (395, 448, 449, 397), (405, 444, 445, 404), (403, 443, 444, 405), (410, 409, 447, 446), (392, 441, 442, 390), (391, 440, 441, 392), (384, 436, 437, 382), (383, 435, 436, 384), (407, 448, 455, 419), (368, 430, 443, 403), (382, 437, 439, 386), (385, 386, 439, 438), (369, 429, 440, 391), (418, 453, 434, 376), (410, 446, 450, 406), (385, 438, 442, 380), (377, 433, 431, 372), (463, 491, 432, 373), (404, 445, 447, 409), (376, 434, 432, 374), (413, 451, 427, 363), (411, 452, 429, 369), (459, 492, 428, 365), (363, 427, 492, 459), (372, 431, 491, 463), (420, 489, 490, 419), (418, 488, 489, 420), (423, 486, 487, 421), (422, 485, 486, 423), (383, 480, 490, 416), (425, 485, 466, 375), (395, 472, 487, 424), (365, 411, 484, 459), (370, 412, 483, 462), (380, 477, 479, 385), (408, 481, 482, 406), (407, 480, 481, 408), (381, 476, 477, 380), (379, 475, 476, 381), (389, 473, 474, 388), (387, 472, 473, 389), (385, 479, 478, 386), (400, 468, 469, 398), (399, 467, 468, 400), (401, 402, 471, 470), (401, 470, 474, 396), (370, 462, 475, 379), (367, 461, 467, 399), (386, 478, 482, 382), (378, 465, 464, 371), (375, 466, 463, 373), (431, 371, 464, 491), (415, 488, 465, 378), (412, 366, 460, 483), (411, 369, 461, 484), (398, 469, 471, 402), (427, 364, 460, 492), (497, 498, 507, 506), (494, 495, 504, 503), (496, 497, 506, 505), (495, 496, 505, 504), (540, 541, 534, 531), (541, 538, 530, 534), (539, 540, 531, 518), (542, 539, 518, 533), (538, 537, 529, 530), (535, 542, 533, 527), (537, 536, 528, 529), (536, 535, 527, 528), (503, 504, 512, 511), (505, 506, 514, 513), (504, 505, 513, 512), (508, 509, 517, 516), (493, 494, 503, 502), (500, 493, 502, 509), (498, 499, 508, 507), (499, 500, 509, 508), (548, 547, 521, 520), (544, 545, 525, 524), (543, 544, 524, 523), (545, 546, 510, 525), (506, 507, 515, 514), (502, 503, 511, 501), (509, 502, 501, 517), (507, 508, 516, 515), (526, 522, 523, 524), (510, 526, 524, 525), (519, 520, 526, 510), (520, 521, 522, 526), (547, 549, 522, 521), (550, 548, 520, 519), (549, 543, 523, 522), (546, 550, 519, 510), (532, 534, 530, 529), (518, 531, 534, 532), (533, 518, 532, 527), (527, 532, 529, 528), (496, 495, 535, 536), (497, 496, 536, 537), (495, 494, 542, 535), (498, 497, 537, 538), (494, 493, 539, 542), (493, 500, 540, 539), (499, 498, 538, 541), (500, 499, 541, 540), (501, 511, 550, 546), (514, 515, 543, 549), (511, 512, 548, 550), (513, 514, 549, 547), (517, 501, 546, 545), (515, 516, 544, 543), (516, 517, 545, 544), (512, 513, 547, 548)])
me_cube_001.polygons.foreach_set('use_smooth', [True] * 517)
me_cube_001.polygons.foreach_set('material_index', [0, 0, 0, 0, 0, 0, 0, 0, 0, 0, 0, 0, 0, 0, 0, 0, 0, 0, 0, 0, 0, 0, 0, 0, 0, 0, 0, 0, 0, 0, 0, 0, 0, 0, 0, 0, 0, 0, 0, 0, 0, 0, 0, 0, 0, 0, 0, 0, 0, 0, 0, 0, 0, 0, 0, 0, 0, 0, 0, 0, 0, 0, 1, 1, 1, 1, 1, 1, 1, 1, 1, 1, 1, 1, 1, 1, 1, 1, 1, 1, 1, 1, 1, 1, 1, 1, 1, 1, 1, 1, 1, 1, 1, 1, 1, 1, 1, 1, 1, 1, 1, 1, 1, 1, 1, 1, 1, 1, 1, 1, 1, 1, 1, 1, 1, 1, 1, 1, 1, 1, 1, 1, 1, 1, 1, 1, 1, 1, 1, 1, 1, 1, 1, 1, 1, 1, 1, 1, 1, 1, 1, 1, 1, 1, 1, 1, 1, 1, 1, 1, 1, 1, 1, 1, 1, 1, 1, 1, 1, 1, 1, 1, 1, 1, 1, 1, 1, 1, 1, 1, 1, 1, 1, 1, 1, 1, 1, 1, 1, 1, 1, 1, 1, 1, 1, 1, 1, 1, 1, 1, 1, 1, 1, 1, 1, 1, 1, 1, 1, 1, 1, 1, 1, 1, 1, 1, 1, 1, 1, 1, 1, 1, 1, 1, 1, 1, 1, 1, 1, 1, 1, 1, 1, 1, 1, 1, 1, 1, 1, 1, 1, 1, 1, 1, 1, 1, 1, 1, 1, 1, 1, 1, 1, 1, 1, 1, 1, 1, 1, 1, 1, 1, 1, 1, 1, 1, 1, 1, 1, 1, 1, 1, 1, 1, 1, 1, 1, 1, 1, 1, 1, 1, 1, 1, 1, 1, 1, 1, 1, 1, 1, 1, 1, 1, 1, 1, 1, 1, 1, 1, 1, 1, 1, 1, 1, 1, 1, 1, 1, 1, 1, 1, 1, 1, 1, 1, 1, 1, 1, 1, 1, 1, 1, 1, 1, 1, 1, 1, 1, 1, 1, 1, 1, 1, 1, 1, 1, 1, 1, 1, 1, 1, 1, 0, 0, 0, 0, 0, 0, 0, 0, 0, 0, 0, 0, 0, 0, 0, 0, 0, 0, 0, 0, 0, 0, 0, 0, 0, 0, 0, 0, 0, 0, 0, 0, 0, 0, 0, 0, 0, 0, 0, 0, 0, 0, 0, 0, 0, 0, 0, 0, 0, 0, 0, 0, 0, 0, 0, 0, 0, 0, 0, 0, 0, 0, 0, 0, 0, 0, 0, 0, 0, 0, 0, 0, 0, 0, 0, 0, 0, 0, 0, 0, 0, 0, 0, 0, 0, 0, 0, 0, 0, 0, 0, 0, 0, 0, 0, 0, 0, 0, 0, 0, 0, 0, 0, 0, 0, 0, 0, 0, 0, 0, 0, 0, 0, 0, 0, 0, 0, 0, 0, 0, 0, 0, 0, 0, 0, 0, 0, 0, 2, 2, 2, 2, 2, 2, 2, 2, 2, 2, 2, 2, 2, 2, 2, 2, 2, 2, 2, 2, 2, 2, 2, 2, 2, 2, 2, 2, 2, 2, 2, 2, 2, 2, 2, 2, 2, 2, 2, 2, 2, 2, 2, 2, 2, 2, 2, 2, 2, 2, 2, 2, 2, 2, 2, 2])
_k = {(55, 62): 0.36888, (56, 61): 0.36888, (59, 62): 0.36888, (58, 61): 0.36888, (52, 55): 0.36888, (53, 56): 0.36888, (52, 59): 0.36888, (53, 58): 0.36888, (64, 65): 1.0, (65, 66): 1.0, (66, 67): 1.0, (67, 68): 1.0, (69, 164): 1.0, (69, 70): 1.0, (70, 71): 1.0, (71, 72): 1.0, (72, 73): 1.0, (73, 74): 1.0, (74, 75): 1.0, (75, 76): 1.0, (76, 77): 1.0, (77, 78): 1.0, (81, 82): 1.0, (82, 83): 1.0, (83, 84): 1.0, (84, 85): 1.0, (85, 86): 1.0, (86, 87): 1.0, (87, 88): 1.0, (88, 89): 1.0, (89, 112): 1.0, (90, 112): 1.0, (90, 91): 1.0, (91, 92): 1.0, (80, 93): 1.0, (94, 253): 1.0, (78, 95): 1.0, (95, 97): 1.0, (68, 163): 1.0, (163, 164): 1.0, (92, 214): 1.0, (214, 236): 1.0, (64, 230): 1.0, (236, 237): 1.0, (230, 237): 1.0, (93, 253): 1.0, (94, 272): 1.0, (314, 323): 1.0, (81, 315): 1.0, (273, 323): 1.0, (418, 453): 0.36888, (424, 455): 0.36888, (425, 485): 0.36888, (421, 487): 0.36888, (415, 488): 0.36888, (419, 490): 0.36888, (422, 456): 0.36888, (416, 458): 0.36888, (425, 453): 0.36888, (419, 455): 0.36888, (415, 456): 0.36888, (421, 458): 0.36888, (422, 485): 0.36888, (424, 487): 0.36888, (418, 488): 0.36888, (416, 490): 0.36888}
me_cube_001.attributes.new('crease_edge', 'FLOAT', 'EDGE').data.foreach_set('value', [_k.get((min(e.vertices), max(e.vertices)), 0.0) for e in me_cube_001.edges])
_uv = me_cube_001.uv_layers.new(name='UVMap')
_uv.uv.foreach_set('vector', [0.375, 0.0, 0.625, 0.0, 0.625, 0.25, 0.375, 0.25, 0.375, 0.2572, 0.625, 0.2572, 0.625, 0.5, 0.375, 0.5, 0.3753, 0.7499, 0.3752, 0.5004, 0.3755, 0.5009, 0.3756, 0.7498, 0.375, 0.9928, 0.625, 0.9928, 0.625, 1.0, 0.375, 1.0, 0.1322, 0.5, 0.375, 0.5, 0.375, 0.75, 0.1322, 0.75, 0.8678, 0.5, 0.875, 0.5, 0.875, 0.75, 0.8678, 0.75, 0.625, 0.75, 0.375, 0.75, 0.375, 0.75, 0.625, 0.75, 0.625, 0.5, 0.625, 0.75, 0.625, 0.75, 0.625, 0.5, 0.6247, 0.7499, 0.3753, 0.7499, 0.3756, 0.7498, 0.6244, 0.7498, 0.375, 0.5, 0.625, 0.5, 0.625, 0.75, 0.375, 0.75, 0.375, 0.75, 0.375, 0.5, 0.375, 0.5, 0.375, 0.75, 0.625, 0.5, 0.625, 0.75, 0.625, 0.75, 0.625, 0.5, 0.375, 0.5, 0.625, 0.5, 0.625, 0.5, 0.375, 0.5, 0.6245, 0.5008, 0.6244, 0.7498, 0.6246, 0.7499, 0.6247, 0.5005, 0.6245, 0.5009, 0.3755, 0.5009, 0.3752, 0.5004, 0.6248, 0.5004, 0.6244, 0.7498, 0.3755, 0.7498, 0.3754, 0.7499, 0.6246, 0.7499, 0.625, 0.75, 0.375, 0.75, 0.375, 0.75, 0.625, 0.75, 0.375, 0.5, 0.625, 0.5, 0.625, 0.5, 0.375, 0.5, 0.375, 0.75, 0.375, 0.5, 0.375, 0.5, 0.375, 0.75, 0.6245, 0.5009, 0.6245, 0.5008, 0.3755, 0.5008, 0.3755, 0.5009, 0.625, 0.5, 0.625, 0.75, 0.625, 0.75, 0.625, 0.5, 0.6247, 0.5005, 0.3753, 0.5005, 0.3755, 0.5008, 0.6245, 0.5008, 0.625, 0.75, 0.375, 0.75, 0.375, 0.75, 0.625, 0.75, 0.625, 0.75, 0.375, 0.75, 0.375, 0.75, 0.625, 0.75, 0.3755, 0.7498, 0.3755, 0.5008, 0.3753, 0.5005, 0.3754, 0.7499, 0.625, 0.5, 0.375, 0.5, 0.375, 0.5, 0.625, 0.5, 0.625, 0.5, 0.375, 0.5, 0.3753, 0.5005, 0.6247, 0.5005, 0.3755, 0.7498, 0.3756, 0.7498, 0.3755, 0.5009, 0.3755, 0.5008, 0.375, 0.5, 0.625, 0.5, 0.625, 0.5, 0.375, 0.5, 0.375, 0.5, 0.625, 0.5, 0.6248, 0.5004, 0.3752, 0.5004, 0.375, 0.75, 0.375, 0.5, 0.375, 0.5, 0.375, 0.75, 0.375, 0.75, 0.375, 0.5, 0.3752, 0.5004, 0.3753, 0.7499, 0.6245, 0.5009, 0.6244, 0.7498, 0.6244, 0.7498, 0.6245, 0.5008, 0.375, 0.5, 0.375, 0.75, 0.375, 0.75, 0.375, 0.5, 0.375, 0.5, 0.375, 0.75, 0.3754, 0.7499, 0.3753, 0.5005, 0.625, 0.5, 0.625, 0.75, 0.625, 0.75, 0.625, 0.5, 0.625, 0.5, 0.625, 0.75, 0.6247, 0.7499, 0.6248, 0.5004, 0.6244, 0.7498, 0.6244, 0.7498, 0.3756, 0.7498, 0.3755, 0.7498, 0.625, 0.75, 0.625, 0.5, 0.625, 0.5, 0.625, 0.75, 0.625, 0.75, 0.625, 0.5, 0.6247, 0.5005, 0.6246, 0.7499, 0.625, 0.75, 0.375, 0.75, 0.375, 0.75, 0.625, 0.75, 0.625, 0.75, 0.375, 0.75, 0.3753, 0.7499, 0.6247, 0.7499, 0.375, 0.75, 0.625, 0.75, 0.625, 0.75, 0.375, 0.75, 0.375, 0.75, 0.625, 0.75, 0.6246, 0.7499, 0.3754, 0.7499, 0.6248, 0.5004, 0.6247, 0.7499, 0.6244, 0.7498, 0.6245, 0.5009, 0.625, 0.5, 0.8678, 0.5, 0.8678, 0.75, 0.625, 0.75, 0.125, 0.5, 0.1322, 0.5, 0.1322, 0.75, 0.125, 0.75, 0.375, 0.75, 0.625, 0.75, 0.625, 0.9928, 0.375, 0.9928, 0.375, 0.25, 0.625, 0.25, 0.625, 0.2572, 0.375, 0.2572, 0.375, 0.75, 0.375, 0.5, 0.375, 0.5, 0.375, 0.75, 0.375, 0.75, 0.375, 0.5, 0.375, 0.5, 0.375, 0.75, 0.375, 0.5, 0.625, 0.5, 0.625, 0.5, 0.375, 0.5, 0.625, 0.5, 0.625, 0.75, 0.625, 0.75, 0.625, 0.5, 0.375, 0.75, 0.625, 0.75, 0.625, 0.75, 0.375, 0.75, 0.375, 0.75, 0.625, 0.75, 0.625, 0.75, 0.375, 0.75, 0.375, 0.5, 0.375, 0.75, 0.375, 0.75, 0.375, 0.5, 0.375, 0.5, 0.375, 0.75, 0.375, 0.75, 0.375, 0.5, 0.625, 0.75, 0.625, 0.5, 0.625, 0.5, 0.625, 0.75, 0.625, 0.75, 0.625, 0.5, 0.625, 0.5, 0.625, 0.75, 0.625, 0.5, 0.375, 0.5, 0.375, 0.5, 0.625, 0.5, 0.625, 0.5, 0.375, 0.5, 0.375, 0.5, 0.625, 0.5, 0.375, 0.5, 0.625, 0.5, 0.625, 0.5, 0.375, 0.5, 0.0, 0.0, 0.0, 0.0, 0.0, 0.0, 0.0, 0.0, 0.0, 0.0, 0.0, 0.0, 0.0, 0.0, 0.0, 0.0, 0.0, 0.0, 0.0, 0.0, 0.0, 0.0, 0.0, 0.0, 0.0, 0.0, 0.0, 0.0, 0.0, 0.0, 0.0, 0.0, 0.0, 0.0, 0.0, 0.0, 0.0, 0.0, 0.0, 0.0, 0.0, 0.0, 0.0, 0.0, 0.0, 0.0, 0.0, 0.0, 0.0, 0.0, 0.0, 0.0, 0.0, 0.0, 0.0, 0.0, 0.0, 0.0, 0.0, 0.0, 0.0, 0.0, 0.0, 0.0, 0.0, 0.0, 0.0, 0.0, 0.0, 0.0, 0.0, 0.0, 0.0, 0.0, 0.0, 0.0, 0.0, 0.0, 0.0, 0.0, 0.0, 0.0, 0.0, 0.0, 0.0, 0.0, 0.0, 0.0, 0.0, 0.0, 0.0, 0.0, 0.0, 0.0, 0.0, 0.0, 0.0, 0.0, 0.0, 0.0, 0.0, 0.0, 0.0, 0.0, 0.0, 0.0, 0.0, 0.0, 0.0, 0.0, 0.0, 0.0, 0.0, 0.0, 0.0, 0.0, 0.0, 0.0, 0.0, 0.0, 0.0, 0.0, 0.0, 0.0, 0.0, 0.0, 0.0, 0.0, 0.0, 0.0, 0.0, 0.0, 0.0, 0.0, 0.0, 0.0, 0.0, 0.0, 0.0, 0.0, 0.0, 0.0, 0.0, 0.0, 0.0, 0.0, 0.0, 0.0, 0.0, 0.0, 0.0, 0.0, 0.0, 0.0, 0.0, 0.0, 0.0, 0.0, 0.0, 0.0, 0.0, 0.0, 0.0, 0.0, 0.0, 0.0, 0.0, 0.0, 0.0, 0.0, 0.0, 0.0, 0.0, 0.0, 0.0, 0.0, 0.0, 0.0, 0.0, 0.0, 0.0, 0.0, 0.0, 0.0, 0.0, 0.0, 0.0, 0.0, 0.0, 0.0, 0.0, 0.0, 0.0, 0.0, 0.0, 0.0, 0.0, 0.0, 0.0, 0.0, 0.0, 0.0, 0.0, 0.0, 0.0, 0.0, 0.0, 0.0, 0.0, 0.0, 0.0, 0.0, 0.0, 0.0, 0.0, 0.0, 0.0, 0.0, 0.0, 0.0, 0.0, 0.0, 0.0, 0.0, 0.0, 0.0, 0.0, 0.0, 0.0, 0.0, 0.0, 0.0, 0.0, 0.0, 0.0, 0.0, 0.0, 0.0, 0.0, 0.0, 0.0, 0.0, 0.0, 0.0, 0.0, 0.0, 0.0, 0.0, 0.0, 0.0, 0.0, 0.0, 0.0, 0.0, 0.0, 0.0, 0.0, 0.0, 0.0, 0.0, 0.0, 0.0, 0.0, 0.0, 0.0, 0.0, 0.0, 0.0, 0.0, 0.0, 0.0, 0.0, 0.0, 0.0, 0.0, 0.0, 0.0, 0.0, 0.0, 0.0, 0.0, 0.0, 0.0, 0.0, 0.0, 0.0, 0.0, 0.0, 0.0, 0.0, 0.0, 0.0, 0.0, 0.0, 0.0, 0.0, 0.0, 0.0, 0.0, 0.0, 0.0, 0.0, 0.0, 0.0, 0.0, 0.0, 0.0, 0.0, 0.0, 0.0, 0.0, 0.0, 0.0, 0.0, 0.0, 0.0, 0.0, 0.0, 0.0, 0.0, 0.0, 0.0, 0.0, 0.0, 0.0, 0.0, 0.0, 0.0, 0.0, 0.0, 0.0, 0.0, 0.0, 0.0, 0.0, 0.0, 0.0, 0.0, 0.0, 0.0, 0.0, 0.0, 0.0, 0.0, 0.0, 0.0, 0.0, 0.0, 0.0, 0.0, 0.0, 0.0, 0.0, 0.0, 0.0, 0.0, 0.0, 0.0, 0.0, 0.0, 0.0, 0.0, 0.0, 0.0, 0.0, 0.0, 0.0, 0.0, 0.0, 0.0, 0.0, 0.0, 0.0, 0.0, 0.0, 0.0, 0.0, 0.0, 0.0, 0.0, 0.0, 0.0, 0.0, 0.0, 0.0, 0.0, 0.0, 0.0, 0.0, 0.0, 0.0, 0.0, 0.0, 0.0, 0.0, 0.0, 0.0, 0.0, 0.0, 0.0, 0.0, 0.0, 0.0, 0.0, 0.0, 0.0, 0.0, 0.0, 0.0, 0.0, 0.0, 0.0, 0.0, 0.0, 0.0, 0.0, 0.0, 0.0, 0.0, 0.0, 0.0, 0.0, 0.0, 0.0, 0.0, 0.0, 0.0, 0.0, 0.0, 0.0, 0.0, 0.0, 0.0, 0.0, 0.0, 0.0, 0.0, 0.0, 0.0, 0.0, 0.0, 0.0, 0.0, 0.0, 0.0, 0.0, 0.0, 0.0, 0.0, 0.0, 0.0, 0.0, 0.0, 0.0, 0.0, 0.0, 0.0, 0.0, 0.0, 0.0, 0.0, 0.0, 0.0, 0.0, 0.0, 0.0, 0.0, 0.0, 0.0, 0.0, 0.0, 0.0, 0.0, 0.0, 0.0, 0.0, 0.0, 0.0, 0.0, 0.0, 0.0, 0.0, 0.0, 0.0, 0.0, 0.0, 0.0, 0.0, 0.0, 0.0, 0.0, 0.0, 0.0, 0.0, 0.0, 0.0, 0.0, 0.0, 0.0, 0.0, 0.0, 0.0, 0.0, 0.0, 0.0, 0.0, 0.0, 0.0, 0.0, 0.0, 0.0, 0.0, 0.0, 0.0, 0.0, 0.0, 0.0, 0.0, 0.0, 0.0, 0.0, 0.0, 0.0, 0.0, 0.0, 0.0, 0.0, 0.0, 0.0, 0.0, 0.0, 0.0, 0.0, 0.0, 0.0, 0.0, 0.0, 0.0, 0.0, 0.0, 0.0, 0.0, 0.0, 0.0, 0.0, 0.0, 0.0, 0.0, 0.0, 0.0, 0.0, 0.0, 0.0, 0.0, 0.0, 0.0, 0.0, 0.0, 0.0, 0.0, 0.0, 0.0, 0.0, 0.0, 0.0, 0.0, 0.0, 0.0, 0.0, 0.0, 0.0, 0.0, 0.0, 0.0, 0.0, 0.0, 0.0, 0.0, 0.0, 0.0, 0.0, 0.0, 0.0, 0.0, 0.0, 0.0, 0.0, 0.0, 0.0, 0.0, 0.0, 0.0, 0.0, 0.0, 0.0, 0.0, 0.0, 0.0, 0.0, 0.0, 0.0, 0.0, 0.0, 0.0, 0.0, 0.0, 0.0, 0.0, 0.0, 0.0, 0.0, 0.0, 0.0, 0.0, 0.0, 0.0, 0.0, 0.0, 0.0, 0.0, 0.0, 0.0, 0.0, 0.0, 0.0, 0.0, 0.0, 0.0, 0.0, 0.0, 0.0, 0.0, 0.0, 0.0, 0.0, 0.0, 0.0, 0.0, 0.0, 0.0, 0.0, 0.0, 0.0, 0.0, 0.0, 0.0, 0.0, 0.0, 0.0, 0.0, 0.0, 0.0, 0.0, 0.0, 0.0, 0.0, 0.0, 0.0, 0.0, 0.0, 0.0, 0.0, 0.0, 0.0, 0.0, 0.0, 0.0, 0.0, 0.0, 0.0, 0.0, 0.0, 0.0, 0.0, 0.0, 0.0, 0.0, 0.0, 0.0, 0.0, 0.0, 0.0, 0.0, 0.0, 0.0, 0.0, 0.0, 0.0, 0.0, 0.0, 0.0, 0.0, 0.0, 0.0, 0.0, 0.0, 0.0, 0.0, 0.0, 0.0, 0.0, 0.0, 0.0, 0.0, 0.0, 0.0, 0.0, 0.0, 0.0, 0.0, 0.0, 0.0, 0.0, 0.0, 0.0, 0.0, 0.0, 0.0, 0.0, 0.0, 0.0, 0.0, 0.0, 0.0, 0.0, 0.0, 0.0, 0.0, 0.0, 0.0, 0.0, 0.0, 0.0, 0.0, 0.0, 0.0, 0.0, 0.0, 0.0, 0.0, 0.0, 0.0, 0.0, 0.0, 0.0, 0.0, 0.0, 0.0, 0.0, 0.0, 0.0, 0.0, 0.0, 0.0, 0.0, 0.0, 0.0, 0.0, 0.0, 0.0, 0.0, 0.0, 0.0, 0.0, 0.0, 0.0, 0.0, 0.0, 0.0, 0.0, 0.0, 0.0, 0.0, 0.0, 0.0, 0.0, 0.0, 0.0, 0.0, 0.0, 0.0, 0.0, 0.0, 0.0, 0.0, 0.0, 0.0, 0.0, 0.0, 0.0, 0.0, 0.0, 0.0, 0.0, 0.0, 0.0, 0.0, 0.0, 0.0, 0.0, 0.0, 0.0, 0.0, 0.0, 0.0, 0.0, 0.0, 0.0, 0.0, 0.0, 0.0, 0.0, 0.0, 0.0, 0.0, 0.0, 0.0, 0.0, 0.0, 0.0, 0.0, 0.0, 0.0, 0.0, 0.0, 0.0, 0.0, 0.0, 0.0, 0.0, 0.0, 0.0, 0.0, 0.0, 0.0, 0.0, 0.0, 0.0, 0.0, 0.0, 0.0, 0.0, 0.0, 0.0, 0.0, 0.0, 0.0, 0.0, 0.0, 0.0, 0.0, 0.0, 0.0, 0.0, 0.0, 0.0, 0.0, 0.0, 0.0, 0.0, 0.0, 0.0, 0.0, 0.0, 0.0, 0.0, 0.0, 0.0, 0.0, 0.0, 0.0, 0.0, 0.0, 0.0, 0.0, 0.0, 0.0, 0.0, 0.0, 0.0, 0.0, 0.0, 0.0, 0.0, 0.0, 0.0, 0.0, 0.0, 0.0, 0.0, 0.0, 0.0, 0.0, 0.0, 0.0, 0.0, 0.0, 0.0, 0.0, 0.0, 0.0, 0.0, 0.0, 0.0, 0.0, 0.0, 0.0, 0.0, 0.0, 0.0, 0.0, 0.0, 0.0, 0.0, 0.0, 0.0, 0.0, 0.0, 0.0, 0.0, 0.0, 0.0, 0.0, 0.0, 0.0, 0.0, 0.0, 0.0, 0.0, 0.0, 0.0, 0.0, 0.0, 0.0, 0.0, 0.0, 0.0, 0.0, 0.0, 0.0, 0.0, 0.0, 0.0, 0.0, 0.0, 0.0, 0.0, 0.0, 0.0, 0.0, 0.0, 0.0, 0.0, 0.0, 0.0, 0.0, 0.0, 0.0, 0.0, 0.0, 0.0, 0.0, 0.0, 0.0, 0.0, 0.0, 0.0, 0.0, 0.0, 0.0, 0.0, 0.0, 0.0, 0.0, 0.0, 0.0, 0.0, 0.0, 0.0, 0.0, 0.0, 0.0, 0.0, 0.0, 0.0, 0.0, 0.0, 0.0, 0.0, 0.0, 0.0, 0.0, 0.0, 0.0, 0.0, 0.0, 0.0, 0.0, 0.0, 0.0, 0.0, 0.0, 0.0, 0.0, 0.0, 0.0, 0.0, 0.0, 0.0, 0.0, 0.0, 0.0, 0.0, 0.0, 0.0, 0.0, 0.0, 0.0, 0.0, 0.0, 0.0, 0.0, 0.0, 0.0, 0.0, 0.0, 0.0, 0.0, 0.0, 0.0, 0.0, 0.0, 0.0, 0.0, 0.0, 0.0, 0.0, 0.0, 0.0, 0.0, 0.0, 0.0, 0.0, 0.0, 0.0, 0.0, 0.0, 0.0, 0.0, 0.0, 0.0, 0.0, 0.0, 0.0, 0.0, 0.0, 0.0, 0.0, 0.0, 0.0, 0.0, 0.0, 0.0, 0.0, 0.0, 0.0, 0.0, 0.0, 0.0, 0.0, 0.0, 0.0, 0.0, 0.0, 0.0, 0.0, 0.0, 0.0, 0.0, 0.0, 0.0, 0.0, 0.0, 0.0, 0.0, 0.0, 0.0, 0.0, 0.0, 0.0, 0.0, 0.0, 0.0, 0.0, 0.0, 0.0, 0.0, 0.0, 0.0, 0.0, 0.0, 0.0, 0.0, 0.0, 0.0, 0.0, 0.0, 0.0, 0.0, 0.0, 0.0, 0.0, 0.0, 0.0, 0.0, 0.0, 0.0, 0.0, 0.0, 0.0, 0.0, 0.0, 0.0, 0.0, 0.0, 0.0, 0.0, 0.0, 0.0, 0.0, 0.0, 0.0, 0.0, 0.0, 0.0, 0.0, 0.0, 0.0, 0.0, 0.0, 0.0, 0.0, 0.0, 0.0, 0.0, 0.0, 0.0, 0.0, 0.0, 0.0, 0.0, 0.0, 0.0, 0.0, 0.0, 0.0, 0.0, 0.0, 0.0, 0.0, 0.0, 0.0, 0.0, 0.0, 0.0, 0.0, 0.0, 0.0, 0.0, 0.0, 0.0, 0.0, 0.0, 0.0, 0.0, 0.0, 0.0, 0.0, 0.0, 0.0, 0.0, 0.0, 0.0, 0.0, 0.0, 0.0, 0.0, 0.0, 0.0, 0.0, 0.0, 0.0, 0.0, 0.0, 0.0, 0.0, 0.0, 0.0, 0.0, 0.0, 0.0, 0.0, 0.0, 0.0, 0.0, 0.0, 0.0, 0.0, 0.0, 0.0, 0.0, 0.0, 0.0, 0.0, 0.0, 0.0, 0.0, 0.0, 0.0, 0.0, 0.0, 0.0, 0.0, 0.0, 0.0, 0.0, 0.0, 0.0, 0.0, 0.0, 0.0, 0.0, 0.0, 0.0, 0.0, 0.0, 0.0, 0.0, 0.0, 0.0, 0.0, 0.0, 0.0, 0.0, 0.0, 0.0, 0.0, 0.0, 0.0, 0.0, 0.0, 0.0, 0.0, 0.0, 0.0, 0.0, 0.0, 0.0, 0.0, 0.0, 0.0, 0.0, 0.0, 0.0, 0.0, 0.0, 0.0, 0.0, 0.0, 0.0, 0.0, 0.0, 0.0, 0.0, 0.0, 0.0, 0.0, 0.0, 0.0, 0.0, 0.0, 0.0, 0.0, 0.0, 0.0, 0.0, 0.0, 0.0, 0.0, 0.0, 0.0, 0.0, 0.0, 0.0, 0.0, 0.0, 0.0, 0.0, 0.0, 0.0, 0.0, 0.0, 0.0, 0.0, 0.0, 0.0, 0.0, 0.0, 0.0, 0.0, 0.0, 0.0, 0.0, 0.0, 0.0, 0.0, 0.0, 0.0, 0.0, 0.0, 0.0, 0.0, 0.0, 0.0, 0.0, 0.0, 0.0, 0.0, 0.0, 0.0, 0.0, 0.0, 0.0, 0.0, 0.0, 0.0, 0.0, 0.0, 0.0, 0.0, 0.0, 0.0, 0.0, 0.0, 0.0, 0.0, 0.0, 0.0, 0.0, 0.0, 0.0, 0.0, 0.0, 0.0, 0.0, 0.0, 0.0, 0.0, 0.0, 0.0, 0.0, 0.0, 0.0, 0.0, 0.0, 0.0, 0.0, 0.0, 0.0, 0.0, 0.0, 0.0, 0.0, 0.0, 0.0, 0.0, 0.0, 0.0, 0.0, 0.0, 0.0, 0.0, 0.0, 0.0, 0.0, 0.0, 0.0, 0.0, 0.0, 0.0, 0.0, 0.0, 0.0, 0.0, 0.0, 0.0, 0.0, 0.0, 0.0, 0.0, 0.0, 0.0, 0.0, 0.0, 0.0, 0.0, 0.0, 0.0, 0.0, 0.0, 0.0, 0.0, 0.0, 0.0, 0.0, 0.0, 0.0, 0.0, 0.0, 0.0, 0.0, 0.0, 0.0, 0.0, 0.0, 0.0, 0.0, 0.0, 0.0, 0.0, 0.0, 0.0, 0.0, 0.0, 0.0, 0.0, 0.0, 0.0, 0.0, 0.0, 0.0, 0.0, 0.0, 0.0, 0.0, 0.0, 0.0, 0.0, 0.0, 0.0, 0.0, 0.0, 0.0, 0.0, 0.0, 0.0, 0.0, 0.0, 0.0, 0.0, 0.0, 0.0, 0.0, 0.0, 0.0, 0.0, 0.0, 0.0, 0.0, 0.0, 0.0, 0.0, 0.0, 0.0, 0.0, 0.0, 0.0, 0.0, 0.0, 0.0, 0.0, 0.0, 0.0, 0.0, 0.0, 0.0, 0.0, 0.0, 0.0, 0.0, 0.0, 0.0, 0.0, 0.0, 0.0, 0.0, 0.0, 0.0, 0.0, 0.0, 0.0, 0.0, 0.0, 0.0, 0.0, 0.0, 0.0, 0.0, 0.0, 0.0, 0.0, 0.0, 0.0, 0.0, 0.0, 0.0, 0.0, 0.0, 0.0, 0.0, 0.0, 0.0, 0.0, 0.0, 0.0, 0.0, 0.0, 0.0, 0.0, 0.0, 0.0, 0.0, 0.0, 0.0, 0.0, 0.0, 0.0, 0.0, 0.0, 0.0, 0.0, 0.0, 0.0, 0.0, 0.0, 0.0, 0.0, 0.0, 0.0, 0.0, 0.0, 0.0, 0.0, 0.0, 0.0, 0.0, 0.0, 0.0, 0.0, 0.0, 0.0, 0.0, 0.0, 0.0, 0.0, 0.0, 0.0, 0.0, 0.0, 0.0, 0.0, 0.0, 0.0, 0.0, 0.0, 0.0, 0.0, 0.0, 0.0, 0.0, 0.0, 0.0, 0.0, 0.0, 0.0, 0.0, 0.0, 0.0, 0.0, 0.0, 0.0, 0.0, 0.0, 0.0, 0.0, 0.0, 0.0, 0.0, 0.0, 0.0, 0.0, 0.0, 0.0, 0.0, 0.0, 0.0, 0.0, 0.0, 0.0, 0.0, 0.0, 0.0, 0.0, 0.0, 0.0, 0.0, 0.0, 0.0, 0.0, 0.0, 0.0, 0.0, 0.0, 0.0, 0.0, 0.0, 0.0, 0.0, 0.0, 0.0, 0.0, 0.0, 0.0, 0.0, 0.0, 0.0, 0.0, 0.0, 0.0, 0.0, 0.0, 0.0, 0.0, 0.0, 0.0, 0.0, 0.0, 0.0, 0.0, 0.0, 0.0, 0.0, 0.0, 0.0, 0.0, 0.0, 0.0, 0.0, 0.0, 0.0, 0.0, 0.0, 0.0, 0.0, 0.0, 0.0, 0.0, 0.0, 0.0, 0.0, 0.0, 0.0, 0.0, 0.0, 0.0, 0.0, 0.0, 0.0, 0.0, 0.0, 0.0, 0.0, 0.0, 0.0, 0.0, 0.0, 0.0, 0.0, 0.0, 0.0, 0.0, 0.0, 0.0, 0.0, 0.0, 0.0, 0.0, 0.0, 0.0, 0.0, 0.0, 0.0, 0.0, 0.0, 0.0, 0.0, 0.0, 0.0, 0.0, 0.0, 0.0, 0.0, 0.0, 0.0, 0.0, 0.0, 0.0, 0.0, 0.0, 0.0, 0.0, 0.0, 0.0, 0.0, 0.0, 0.0, 0.0, 0.0, 0.0, 0.0, 0.0, 0.0, 0.0, 0.0, 0.0, 0.0, 0.0, 0.0, 0.0, 0.0, 0.0, 0.0, 0.0, 0.0, 0.0, 0.0, 0.0, 0.0, 0.0, 0.0, 0.0, 0.0, 0.0, 0.0, 0.0, 0.0, 0.0, 0.0, 0.0, 0.0, 0.0, 0.0, 0.0, 0.0, 0.0, 0.0, 0.0, 0.0, 0.0, 0.0, 0.0, 0.0, 0.0, 0.0, 0.0, 0.0, 0.0, 0.0, 0.0, 0.0, 0.0, 0.0, 0.0, 0.0, 0.0, 0.0, 0.0, 0.0, 0.0, 0.0, 0.0, 0.0, 0.0, 0.0, 0.0, 0.0, 0.0, 0.0, 0.0, 0.0, 0.0, 0.0, 0.0, 0.0, 0.0, 0.0, 0.0, 0.0, 0.0, 0.0, 0.0, 0.0, 0.0, 0.0, 0.0, 0.0, 0.0, 0.0, 0.0, 0.0, 0.0, 0.0, 0.0, 0.0, 0.0, 0.0, 0.0, 0.0, 0.0, 0.0, 0.0, 0.0, 0.0, 0.0, 0.0, 0.0, 0.0, 0.0, 0.0, 0.0, 0.0, 0.0, 0.0, 0.0, 0.0, 0.0, 0.0, 0.0, 0.0, 0.0, 0.0, 0.0, 0.0, 0.0, 0.0, 0.0, 0.0, 0.0, 0.0, 0.0, 0.0, 0.0, 0.0, 0.0, 0.0, 0.0, 0.0, 0.0, 0.0, 0.0, 0.0, 0.0, 0.0, 0.0, 0.0, 0.0, 0.0, 0.0, 0.0, 0.0, 0.0, 0.0, 0.0, 0.0, 0.0, 0.0, 0.0, 0.0, 0.0, 0.0, 0.0, 0.0, 0.0, 0.0, 0.0, 0.0, 0.0, 0.0, 0.0, 0.0, 0.0, 0.0, 0.0, 0.0, 0.0, 0.0, 0.0, 0.0, 0.0, 0.0, 0.0, 0.0, 0.0, 0.0, 0.0, 0.0, 0.0, 0.0, 0.0, 0.0, 0.0, 0.0, 0.0, 0.0, 0.0, 0.0, 0.0, 0.0, 0.0, 0.0, 0.0, 0.0, 0.0, 0.0, 0.0, 0.0, 0.0, 0.0, 0.0, 0.0, 0.0, 0.0, 0.0, 0.0, 0.0, 0.0, 0.0, 0.0, 0.0, 0.0, 0.0, 0.0, 0.0, 0.0, 0.0, 0.0, 0.0, 0.0, 0.0, 0.0, 0.0, 0.0, 0.0, 0.0, 0.0, 0.0, 0.0, 0.0, 0.0, 0.0, 0.0, 0.0, 0.0, 0.0, 0.0, 0.0, 0.0, 0.0, 0.0, 0.0, 0.0, 0.0, 0.0, 0.0, 0.0, 0.0, 0.0, 0.0, 0.0, 0.0, 0.0, 0.0, 0.0, 0.0, 0.0, 0.0, 0.0, 0.0, 0.0, 0.0, 0.0, 0.0, 0.0, 0.0, 0.0, 0.0, 0.0, 0.0, 0.0, 0.0, 0.0, 0.0, 0.0, 0.0, 0.0, 0.0, 0.0, 0.0, 0.0, 0.0, 0.0, 0.0, 0.0, 0.0, 0.0, 0.0, 0.0, 0.0, 0.0, 0.0, 0.0, 0.0, 0.0, 0.0, 0.0, 0.0, 0.0, 0.0, 0.0, 0.0, 0.0, 0.0, 0.0, 0.0, 0.0, 0.0, 0.0, 0.0, 0.0, 0.0, 0.0, 0.0, 0.0, 0.0, 0.0, 0.0, 0.0, 0.0, 0.0, 0.0, 0.0, 0.0, 0.0, 0.0, 0.0, 0.0, 0.0, 0.0, 0.0, 0.0, 0.0, 0.0, 0.0, 0.0, 0.0, 0.0, 0.0, 0.0, 0.0, 0.0, 0.0, 0.0, 0.0, 0.0, 0.0, 0.0, 0.0, 0.0, 0.0, 0.0, 0.0, 0.0, 0.0, 0.0, 0.0, 0.0, 0.0, 0.0, 0.0, 0.0, 0.0, 0.0, 0.0, 0.0, 0.0, 0.0, 0.0, 0.0, 0.0, 0.0, 0.0, 0.0, 0.0, 0.0, 0.0, 0.0, 0.0, 0.0, 0.0, 0.0, 0.0, 0.0, 0.0, 0.0, 0.0, 0.0, 0.0, 0.0, 0.0, 0.0, 0.0, 0.0, 0.0, 0.0, 0.0, 0.0, 0.0, 0.0, 0.0, 0.0, 0.0, 0.0, 0.0, 0.0, 0.5, 0.125, 0.625, 0.125, 0.625, 0.25, 0.5, 0.25, 0.5, 0.2572, 0.625, 0.2572, 0.625, 0.5, 0.5, 0.5, 0.3753, 0.6252, 0.3752, 0.5004, 0.3755, 0.5009, 0.3756, 0.6253, 0.5, 0.9928, 0.625, 0.9928, 0.625, 1.0, 0.5, 1.0, 0.1322, 0.625, 0.375, 0.625, 0.375, 0.75, 0.1322, 0.75, 0.8678, 0.625, 0.875, 0.625, 0.875, 0.75, 0.8678, 0.75, 0.5, 0.75, 0.375, 0.75, 0.375, 0.75, 0.5, 0.75, 0.625, 0.625, 0.625, 0.75, 0.625, 0.75, 0.625, 0.625, 0.5, 0.7499, 0.3753, 0.7499, 0.3756, 0.7498, 0.5, 0.7498, 0.5, 0.625, 0.625, 0.625, 0.625, 0.75, 0.5, 0.75, 0.375, 0.625, 0.375, 0.5, 0.375, 0.5, 0.375, 0.625, 0.625, 0.625, 0.625, 0.75, 0.625, 0.75, 0.625, 0.625, 0.5, 0.5, 0.625, 0.5, 0.625, 0.5, 0.5, 0.5, 0.6245, 0.6253, 0.6244, 0.7498, 0.6246, 0.7499, 0.6247, 0.6252, 0.5, 0.5009, 0.3755, 0.5009, 0.3752, 0.5004, 0.5, 0.5004, 0.5, 0.7498, 0.3755, 0.7498, 0.3754, 0.7499, 0.5, 0.7499, 0.5, 0.75, 0.375, 0.75, 0.375, 0.75, 0.5, 0.75, 0.5, 0.5, 0.625, 0.5, 0.625, 0.5, 0.5, 0.5, 0.375, 0.625, 0.375, 0.5, 0.375, 0.5, 0.375, 0.625, 0.5, 0.5009, 0.5, 0.5008, 0.3755, 0.5008, 0.3755, 0.5009, 0.625, 0.625, 0.625, 0.75, 0.625, 0.75, 0.625, 0.625, 0.5, 0.5005, 0.3753, 0.5005, 0.3755, 0.5008, 0.5, 0.5008, 0.5, 0.75, 0.375, 0.75, 0.375, 0.75, 0.5, 0.75, 0.5, 0.75, 0.375, 0.75, 0.375, 0.75, 0.5, 0.75, 0.3755, 0.6253, 0.3755, 0.5008, 0.3753, 0.5005, 0.3753, 0.6252, 0.5, 0.5, 0.375, 0.5, 0.375, 0.5, 0.5, 0.5, 0.5, 0.5, 0.375, 0.5, 0.3753, 0.5005, 0.5, 0.5005, 0.3755, 0.6253, 0.3756, 0.6253, 0.3755, 0.5009, 0.3755, 0.5008, 0.5, 0.5, 0.625, 0.5, 0.625, 0.5, 0.5, 0.5, 0.5, 0.5, 0.625, 0.5, 0.6248, 0.5004, 0.5, 0.5004, 0.375, 0.625, 0.375, 0.5, 0.375, 0.5, 0.375, 0.625, 0.375, 0.625, 0.375, 0.5, 0.3752, 0.5004, 0.3753, 0.6252, 0.6244, 0.6253, 0.6244, 0.7498, 0.6244, 0.7498, 0.6245, 0.6253, 0.375, 0.625, 0.375, 0.75, 0.375, 0.75, 0.375, 0.625, 0.375, 0.625, 0.375, 0.75, 0.3754, 0.7499, 0.3753, 0.6252, 0.625, 0.625, 0.625, 0.75, 0.625, 0.75, 0.625, 0.625, 0.625, 0.625, 0.625, 0.75, 0.6247, 0.7499, 0.6247, 0.6252, 0.5, 0.7498, 0.5, 0.7498, 0.3756, 0.7498, 0.3755, 0.7498, 0.625, 0.625, 0.625, 0.5, 0.625, 0.5, 0.625, 0.625, 0.625, 0.625, 0.625, 0.5, 0.6247, 0.5005, 0.6247, 0.6252, 0.5, 0.75, 0.375, 0.75, 0.375, 0.75, 0.5, 0.75, 0.5, 0.75, 0.375, 0.75, 0.3753, 0.7499, 0.5, 0.7499, 0.5, 0.75, 0.625, 0.75, 0.625, 0.75, 0.5, 0.75, 0.5, 0.75, 0.625, 0.75, 0.6246, 0.7499, 0.5, 0.7499, 0.6247, 0.6252, 0.6247, 0.7499, 0.6244, 0.7498, 0.6244, 0.6253, 0.625, 0.625, 0.8678, 0.625, 0.8678, 0.75, 0.625, 0.75, 0.125, 0.625, 0.1322, 0.625, 0.1322, 0.75, 0.125, 0.75, 0.5, 0.75, 0.625, 0.75, 0.625, 0.9928, 0.5, 0.9928, 0.5, 0.25, 0.625, 0.25, 0.625, 0.2572, 0.5, 0.2572, 0.375, 0.625, 0.375, 0.5, 0.375, 0.5, 0.375, 0.625, 0.375, 0.625, 0.375, 0.5, 0.375, 0.5, 0.375, 0.625, 0.5, 0.5, 0.625, 0.5, 0.625, 0.5, 0.5, 0.5, 0.625, 0.625, 0.625, 0.75, 0.625, 0.75, 0.625, 0.625, 0.5, 0.75, 0.625, 0.75, 0.625, 0.75, 0.5, 0.75, 0.5, 0.75, 0.625, 0.75, 0.625, 0.75, 0.5, 0.75, 0.375, 0.625, 0.375, 0.75, 0.375, 0.75, 0.375, 0.625, 0.375, 0.625, 0.375, 0.75, 0.375, 0.75, 0.375, 0.625, 0.625, 0.625, 0.625, 0.5, 0.625, 0.5, 0.625, 0.625, 0.625, 0.625, 0.625, 0.5, 0.625, 0.5, 0.625, 0.625, 0.5, 0.5, 0.375, 0.5, 0.375, 0.5, 0.5, 0.5, 0.5, 0.5, 0.375, 0.5, 0.375, 0.5, 0.5, 0.5, 0.5, 0.5, 0.625, 0.5, 0.625, 0.5, 0.5, 0.5, 0.375, 0.5, 0.5, 0.5, 0.5, 0.5, 0.375, 0.5, 0.625, 0.5, 0.5, 0.5, 0.5, 0.5, 0.625, 0.5, 0.625, 0.5, 0.5, 0.5, 0.5, 0.5, 0.625, 0.5, 0.375, 0.75, 0.5, 0.75, 0.5, 0.75, 0.375, 0.75, 0.375, 0.75, 0.5, 0.75, 0.5, 0.75, 0.375, 0.75, 0.375, 0.5, 0.5, 0.5, 0.5, 0.5, 0.375, 0.5, 0.375, 0.25, 0.5, 0.25, 0.5, 0.2572, 0.375, 0.2572, 0.375, 0.75, 0.5, 0.75, 0.5, 0.9928, 0.375, 0.9928, 0.375, 0.75, 0.5, 0.75, 0.5, 0.7499, 0.3754, 0.7499, 0.375, 0.75, 0.5, 0.75, 0.5, 0.75, 0.375, 0.75, 0.625, 0.75, 0.5, 0.75, 0.5, 0.7499, 0.6247, 0.7499, 0.625, 0.75, 0.5, 0.75, 0.5, 0.75, 0.625, 0.75, 0.6244, 0.7498, 0.6244, 0.7498, 0.5, 0.7498, 0.5, 0.7498, 0.375, 0.5, 0.5, 0.5, 0.5, 0.5004, 0.3752, 0.5004, 0.375, 0.5, 0.5, 0.5, 0.5, 0.5, 0.375, 0.5, 0.625, 0.5, 0.5, 0.5, 0.5, 0.5005, 0.6247, 0.5005, 0.625, 0.5, 0.5, 0.5, 0.5, 0.5, 0.625, 0.5, 0.625, 0.75, 0.5, 0.75, 0.5, 0.75, 0.625, 0.75, 0.625, 0.75, 0.5, 0.75, 0.5, 0.75, 0.625, 0.75, 0.6247, 0.5005, 0.5, 0.5005, 0.5, 0.5008, 0.6245, 0.5008, 0.6245, 0.5009, 0.6245, 0.5008, 0.5, 0.5008, 0.5, 0.5009, 0.375, 0.5, 0.5, 0.5, 0.5, 0.5, 0.375, 0.5, 0.625, 0.75, 0.5, 0.75, 0.5, 0.75, 0.625, 0.75, 0.6244, 0.7498, 0.5, 0.7498, 0.5, 0.7499, 0.6246, 0.7499, 0.6245, 0.5009, 0.5, 0.5009, 0.5, 0.5004, 0.6248, 0.5004, 0.375, 0.5, 0.5, 0.5, 0.5, 0.5, 0.375, 0.5, 0.375, 0.625, 0.5, 0.625, 0.5, 0.75, 0.375, 0.75, 0.6247, 0.7499, 0.5, 0.7499, 0.5, 0.7498, 0.6244, 0.7498, 0.625, 0.75, 0.5, 0.75, 0.5, 0.75, 0.625, 0.75, 0.375, 0.9928, 0.5, 0.9928, 0.5, 1.0, 0.375, 1.0, 0.375, 0.2572, 0.5, 0.2572, 0.5, 0.5, 0.375, 0.5, 0.375, 0.125, 0.5, 0.125, 0.5, 0.25, 0.375, 0.25, 0.375, 0.0, 0.5, 0.0, 0.5, 0.125, 0.375, 0.125, 0.375, 0.5, 0.5, 0.5, 0.5, 0.625, 0.375, 0.625, 0.625, 0.75, 0.625, 0.625, 0.625, 0.625, 0.625, 0.75, 0.625, 0.75, 0.625, 0.625, 0.625, 0.625, 0.625, 0.75, 0.375, 0.5, 0.375, 0.625, 0.375, 0.625, 0.375, 0.5, 0.375, 0.5, 0.375, 0.625, 0.375, 0.625, 0.375, 0.5, 0.625, 0.5, 0.625, 0.625, 0.625, 0.625, 0.625, 0.5, 0.375, 0.75, 0.375, 0.625, 0.375, 0.625, 0.375, 0.75, 0.375, 0.75, 0.375, 0.625, 0.375, 0.625, 0.375, 0.75, 0.125, 0.5, 0.1322, 0.5, 0.1322, 0.625, 0.125, 0.625, 0.625, 0.5, 0.8678, 0.5, 0.8678, 0.625, 0.625, 0.625, 0.6248, 0.5004, 0.6247, 0.6252, 0.6244, 0.6253, 0.6245, 0.5009, 0.625, 0.75, 0.625, 0.625, 0.6247, 0.6252, 0.6246, 0.7499, 0.625, 0.75, 0.625, 0.625, 0.625, 0.625, 0.625, 0.75, 0.625, 0.5, 0.625, 0.625, 0.6247, 0.6252, 0.6248, 0.5004, 0.625, 0.5, 0.625, 0.625, 0.625, 0.625, 0.625, 0.5, 0.375, 0.5, 0.375, 0.625, 0.3753, 0.6252, 0.3753, 0.5005, 0.375, 0.5, 0.375, 0.625, 0.375, 0.625, 0.375, 0.5, 0.6245, 0.5009, 0.6244, 0.6253, 0.6245, 0.6253, 0.6245, 0.5008, 0.375, 0.75, 0.375, 0.625, 0.3753, 0.6252, 0.3753, 0.7499, 0.375, 0.75, 0.375, 0.625, 0.375, 0.625, 0.375, 0.75, 0.3755, 0.7498, 0.3756, 0.7498, 0.3756, 0.6253, 0.3755, 0.6253, 0.3755, 0.7498, 0.3755, 0.6253, 0.3753, 0.6252, 0.3754, 0.7499, 0.625, 0.5, 0.625, 0.625, 0.625, 0.625, 0.625, 0.5, 0.375, 0.75, 0.375, 0.625, 0.375, 0.625, 0.375, 0.75, 0.6245, 0.5008, 0.6245, 0.6253, 0.6247, 0.6252, 0.6247, 0.5005, 0.625, 0.5, 0.625, 0.625, 0.625, 0.625, 0.625, 0.5, 0.375, 0.75, 0.375, 0.625, 0.375, 0.625, 0.375, 0.75, 0.5, 0.5, 0.625, 0.5, 0.625, 0.625, 0.5, 0.625, 0.625, 0.5, 0.625, 0.625, 0.625, 0.625, 0.625, 0.5, 0.8678, 0.5, 0.875, 0.5, 0.875, 0.625, 0.8678, 0.625, 0.1322, 0.5, 0.375, 0.5, 0.375, 0.625, 0.1322, 0.625, 0.3753, 0.7499, 0.3753, 0.6252, 0.3756, 0.6253, 0.3756, 0.7498, 0.5, 0.0, 0.625, 0.0, 0.625, 0.125, 0.5, 0.125, 0.4172, 0.5627, 0.3404, 0.5817, 0.3145, 0.3804, 0.384, 0.3675, 0.6728, 0.5222, 0.5808, 0.5324, 0.5339, 0.3197, 0.6207, 0.2861, 0.496, 0.5437, 0.4172, 0.5627, 0.384, 0.3675, 0.4564, 0.3466, 0.5808, 0.5324, 0.496, 0.5437, 0.4564, 0.3466, 0.5339, 0.3197, 0.4272, 0.9999, 0.3919, 0.9004, 0.4395, 0.8886, 0.4723, 0.9782, 0.3919, 0.9004, 0.3861, 0.8025, 0.4229, 0.8228, 0.4395, 0.8886, 0.7074, 0.07667, 0.7074, 0.1492, 0.673, 0.1493, 0.673, 0.08054, 0.7074, 9.213e-05, 0.7074, 0.07263, 0.673, 0.07649, 0.673, 0.007685, 0.3861, 0.8025, 0.4527, 0.7522, 0.4706, 0.7842, 0.4229, 0.8228, 0.5826, 0.7358, 0.6728, 0.7574, 0.6547, 0.8042, 0.57, 0.776, 0.4527, 0.7522, 0.512, 0.7201, 0.5139, 0.7477, 0.4706, 0.7842, 0.512, 0.7201, 0.5826, 0.7358, 0.57, 0.776, 0.5139, 0.7477, 0.6207, 0.2861, 0.5339, 0.3197, 0.4425, 0.1513, 0.5033, 0.08019, 0.4564, 0.3466, 0.384, 0.3675, 0.3436, 0.2224, 0.3923, 0.195, 0.5339, 0.3197, 0.4564, 0.3466, 0.3923, 0.195, 0.4425, 0.1513, 0.2445, 0.3853, 0.1708, 0.384, 0.1966, 0.2199, 0.2489, 0.2333, 0.09157, 0.6009, 9.214e-05, 0.5979, 0.001523, 0.3601, 0.09099, 0.3751, 0.1784, 0.6015, 0.09157, 0.6009, 0.09099, 0.3751, 0.1708, 0.384, 0.3404, 0.5817, 0.261, 0.5934, 0.2445, 0.3853, 0.3145, 0.3804, 0.261, 0.5934, 0.1784, 0.6015, 0.1708, 0.384, 0.2445, 0.3853, 0.3308, 0.09267, 0.3306, 0.1403, 0.3212, 0.1356, 0.3113, 0.09996, 0.2665, 0.1598, 0.2426, 0.1501, 0.2499, 0.144, 0.2701, 0.1514, 0.2882, 0.1675, 0.2665, 0.1598, 0.2701, 0.1514, 0.2874, 0.1604, 0.2426, 0.1501, 0.2317, 0.1087, 0.2507, 0.1095, 0.2499, 0.144, 0.384, 0.3675, 0.3145, 0.3804, 0.2971, 0.2352, 0.3436, 0.2224, 0.09099, 0.3751, 0.001523, 0.3601, 0.06718, 0.1401, 0.1399, 0.1887, 0.1708, 0.384, 0.09099, 0.3751, 0.1399, 0.1887, 0.1966, 0.2199, 0.3145, 0.3804, 0.2445, 0.3853, 0.2489, 0.2333, 0.2971, 0.2352, 0.2836, 0.1286, 0.3023, 0.1475, 0.2874, 0.1604, 0.2701, 0.1514, 0.2507, 0.1095, 0.2836, 0.1286, 0.2701, 0.1514, 0.2499, 0.144, 0.2699, 0.03367, 0.3113, 0.09996, 0.2836, 0.1286, 0.2507, 0.1095, 0.3113, 0.09996, 0.3212, 0.1356, 0.3023, 0.1475, 0.2836, 0.1286, 0.3306, 0.1403, 0.3076, 0.1549, 0.3023, 0.1475, 0.3212, 0.1356, 0.2992, 9.206e-05, 0.3308, 0.09267, 0.3113, 0.09996, 0.2699, 0.03367, 0.3076, 0.1549, 0.2882, 0.1675, 0.2874, 0.1604, 0.3023, 0.1475, 0.2317, 0.1087, 0.2299, 0.00777, 0.2699, 0.03367, 0.2507, 0.1095, 0.524, 0.8485, 0.4395, 0.8886, 0.4229, 0.8228, 0.4706, 0.7842, 0.5631, 0.9392, 0.4723, 0.9782, 0.4395, 0.8886, 0.524, 0.8485, 0.6547, 0.8042, 0.6126, 0.895, 0.524, 0.8485, 0.57, 0.776, 0.57, 0.776, 0.524, 0.8485, 0.4706, 0.7842, 0.5139, 0.7477, 0.496, 0.5437, 0.5808, 0.5324, 0.5826, 0.7358, 0.512, 0.7201, 0.4172, 0.5627, 0.496, 0.5437, 0.512, 0.7201, 0.4527, 0.7522, 0.5808, 0.5324, 0.6728, 0.5222, 0.6728, 0.7574, 0.5826, 0.7358, 0.3404, 0.5817, 0.4172, 0.5627, 0.4527, 0.7522, 0.3861, 0.8025, 9.214e-05, 0.5979, 0.09157, 0.6009, 0.1159, 0.8302, 0.024, 0.8254, 0.09157, 0.6009, 0.1784, 0.6015, 0.2077, 0.8323, 0.1159, 0.8302, 0.261, 0.5934, 0.3404, 0.5817, 0.3861, 0.8025, 0.2973, 0.8185, 0.1784, 0.6015, 0.261, 0.5934, 0.2973, 0.8185, 0.2077, 0.8323, 0.1399, 0.1887, 0.06718, 0.1401, 0.2299, 0.00777, 0.2317, 0.1087, 0.3436, 0.2224, 0.2971, 0.2352, 0.2882, 0.1675, 0.3076, 0.1549, 0.5033, 0.08019, 0.4425, 0.1513, 0.3308, 0.09267, 0.2992, 9.206e-05, 0.3923, 0.195, 0.3436, 0.2224, 0.3076, 0.1549, 0.3306, 0.1403, 0.1966, 0.2199, 0.1399, 0.1887, 0.2317, 0.1087, 0.2426, 0.1501, 0.2971, 0.2352, 0.2489, 0.2333, 0.2665, 0.1598, 0.2882, 0.1675, 0.2489, 0.2333, 0.1966, 0.2199, 0.2426, 0.1501, 0.2665, 0.1598, 0.4425, 0.1513, 0.3923, 0.195, 0.3306, 0.1403, 0.3308, 0.09267])
me_cube_001.materials.append(mat_material)
me_cube_001.materials.append(mat_blade)
me_cube_001.materials.append(mat_material_001)
me_cube_001.update()

# ---- objects
ob_camera = bpy.data.objects.new('Camera', cam_camera_001)
ob_light = bpy.data.objects.new('Light', light_light)
ob_image = bpy.data.objects.new('Image', None)
ob_handle1 = bpy.data.objects.new('Handle1', me_cube_001)

# ---- transforms, parenting, visibility, modifiers, constraints
ob_camera.location = (-0.03836, 5.332, -0.1666)
ob_camera.rotation_euler = (1.542, 5.529e-07, -10.41)
ob_light.location = (4.076, 1.005, 5.904)
ob_light.rotation_euler = (0.6503, 0.05522, 1.866)
ob_light.lock_rotations_4d = False
ob_light.empty_display_type = 'ARROWS'
ob_light.color = (0.0, 0.0, 0.0, 0.0)
ob_light.lineart.crease_threshold = 0.0
ob_image.location = (0.0, 0.0, 0.0)
ob_image.empty_display_type = 'IMAGE'
ob_image.empty_display_size = 5.0
ob_handle1.location = (-3.275, 3.716, -0.5393)
ob_handle1.rotation_euler = (0.0, 0.0, -0.3244)
ob_handle1.scale = (0.09014, 0.09014, 0.09014)
_m = ob_handle1.modifiers.new('Subdivision', 'SUBSURF')
_m.levels = 3
cam_camera_001.dof.focus_object = ob_handle1

# ---- collection membership
scene.collection.objects.link(ob_camera)
col_collection.objects.link(ob_light)
col_collection.objects.link(ob_image)
col_collection.objects.link(ob_handle1)

# ---- scene / render settings (as saved in the file)
scene.camera = ob_camera
scene.frame_start = 20; scene.frame_end = 100; scene.frame_set(0)
scene.render.engine = 'CYCLES'
scene.render.image_settings.file_format = 'FFMPEG'
scene.render.image_settings.color_mode = 'RGB'
scene.cycles.samples = 25
bpy.context.view_layer.update()
